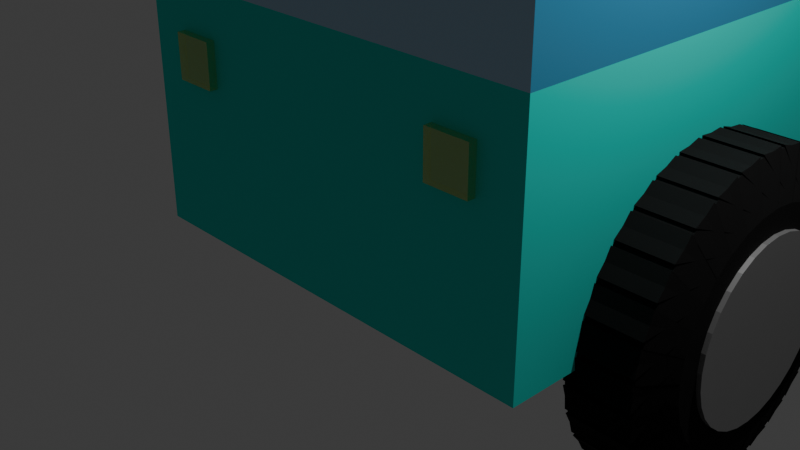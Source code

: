 # Source: Car_2.blend  (saved by Blender 4.1.23; exported with 4.5.12 LTS)
import bpy
from mathutils import Matrix  # noqa: F401  (used for matrix-valued properties, if any)

bpy.ops.wm.read_factory_settings(use_empty=True)
scene = bpy.context.scene
scene.name = 'Scene'

# ---- collections
col_collection = bpy.data.collections.new('Collection'); scene.collection.children.link(col_collection)

# ---- materials (node trees are filled in below, after node groups)
mat_body_001 = bpy.data.materials.new('Body.001')
mat_body_001.use_transparent_shadow = False
mat_windows_001 = bpy.data.materials.new('Windows.001')
mat_windows_001.use_transparent_shadow = False
mat_tire_center = bpy.data.materials.new('Tire_Center')
mat_tire_center.use_transparent_shadow = False
mat_tire = bpy.data.materials.new('Tire')
mat_tire.use_transparent_shadow = False
mat_tire_center_001 = bpy.data.materials.new('Tire_Center.001')
mat_tire_center_001.use_transparent_shadow = False
mat_tire_001 = bpy.data.materials.new('Tire.001')
mat_tire_001.use_transparent_shadow = False
mat_f_light_001 = bpy.data.materials.new('F_Light.001')
mat_f_light_001.use_transparent_shadow = False
mat_b_light_001 = bpy.data.materials.new('B_Light.001')
mat_b_light_001.use_transparent_shadow = False

# ---- material node trees
mat_body_001.use_nodes = True; mat_body_001.node_tree.nodes.clear()
_N = mat_body_001.node_tree.nodes; _L = mat_body_001.node_tree.links
n0 = _N.new('ShaderNodeBsdfPrincipled'); n0.name = 'Principled BSDF'; n0.location = (10, 300)
n0.inputs[0].default_value = (0.01354, 0.8008, 0.6882, 1.0)
n0.inputs[1].default_value = 0.25
n0.inputs[3].default_value = 1.0
n1 = _N.new('ShaderNodeOutputMaterial'); n1.name = 'Material Output'; n1.location = (300, 300)
_L.new(n0.outputs[0], n1.inputs[0])
n1.is_active_output = True
mat_windows_001.use_nodes = True; mat_windows_001.node_tree.nodes.clear()
_N = mat_windows_001.node_tree.nodes; _L = mat_windows_001.node_tree.links
n0 = _N.new('ShaderNodeBsdfPrincipled'); n0.name = 'Principled BSDF'; n0.location = (10, 300)
n0.inputs[0].default_value = (0.01435, 0.4425, 0.8004, 1.0)
n0.inputs[1].default_value = 0.1376
n0.inputs[2].default_value = 0.0
n0.inputs[3].default_value = 6.6
n1 = _N.new('ShaderNodeOutputMaterial'); n1.name = 'Material Output'; n1.location = (300, 300)
_L.new(n0.outputs[0], n1.inputs[0])
n1.is_active_output = True
mat_tire_center.use_nodes = True; mat_tire_center.node_tree.nodes.clear()
_N = mat_tire_center.node_tree.nodes; _L = mat_tire_center.node_tree.links
n0 = _N.new('ShaderNodeBsdfPrincipled'); n0.name = 'Principled BSDF'; n0.location = (10, 300)
n0.inputs[0].default_value = (0.4183, 0.4183, 0.4183, 1.0)
n0.inputs[1].default_value = 0.75
n0.inputs[2].default_value = 0.3578
n0.inputs[3].default_value = 1.0
n1 = _N.new('ShaderNodeOutputMaterial'); n1.name = 'Material Output'; n1.location = (300, 300)
_L.new(n0.outputs[0], n1.inputs[0])
n1.is_active_output = True
mat_tire.use_nodes = True; mat_tire.node_tree.nodes.clear()
_N = mat_tire.node_tree.nodes; _L = mat_tire.node_tree.links
n0 = _N.new('ShaderNodeBsdfPrincipled'); n0.name = 'Principled BSDF'; n0.location = (10, 300)
n0.inputs[0].default_value = (0.005739, 0.005739, 0.005739, 1.0)
n0.inputs[2].default_value = 1.0
n0.inputs[3].default_value = 1.25
n1 = _N.new('ShaderNodeOutputMaterial'); n1.name = 'Material Output'; n1.location = (300, 300)
_L.new(n0.outputs[0], n1.inputs[0])
n1.is_active_output = True
mat_tire_center_001.use_nodes = True; mat_tire_center_001.node_tree.nodes.clear()
_N = mat_tire_center_001.node_tree.nodes; _L = mat_tire_center_001.node_tree.links
n0 = _N.new('ShaderNodeBsdfPrincipled'); n0.name = 'Principled BSDF'; n0.location = (10, 300)
n0.inputs[0].default_value = (0.4183, 0.4183, 0.4183, 1.0)
n0.inputs[1].default_value = 0.75
n0.inputs[2].default_value = 0.3578
n0.inputs[3].default_value = 1.0
n1 = _N.new('ShaderNodeOutputMaterial'); n1.name = 'Material Output'; n1.location = (300, 300)
_L.new(n0.outputs[0], n1.inputs[0])
n1.is_active_output = True
mat_tire_001.use_nodes = True; mat_tire_001.node_tree.nodes.clear()
_N = mat_tire_001.node_tree.nodes; _L = mat_tire_001.node_tree.links
n0 = _N.new('ShaderNodeBsdfPrincipled'); n0.name = 'Principled BSDF'; n0.location = (10, 300)
n0.inputs[0].default_value = (0.005739, 0.005739, 0.005739, 1.0)
n0.inputs[2].default_value = 1.0
n0.inputs[3].default_value = 1.25
n1 = _N.new('ShaderNodeOutputMaterial'); n1.name = 'Material Output'; n1.location = (300, 300)
_L.new(n0.outputs[0], n1.inputs[0])
n1.is_active_output = True
mat_f_light_001.use_nodes = True; mat_f_light_001.node_tree.nodes.clear()
_N = mat_f_light_001.node_tree.nodes; _L = mat_f_light_001.node_tree.links
n0 = _N.new('ShaderNodeBsdfPrincipled'); n0.name = 'Principled BSDF'; n0.location = (10, 300)
n0.inputs[0].default_value = (0.8003, 0.7154, 0.0, 1.0)
n0.inputs[1].default_value = 0.5
n0.inputs[2].default_value = 0.0
n0.inputs[3].default_value = 4.7
n0.inputs[4].default_value = 0.5
n1 = _N.new('ShaderNodeOutputMaterial'); n1.name = 'Material Output'; n1.location = (300, 300)
_L.new(n0.outputs[0], n1.inputs[0])
n1.is_active_output = True
mat_b_light_001.use_nodes = True; mat_b_light_001.node_tree.nodes.clear()
_N = mat_b_light_001.node_tree.nodes; _L = mat_b_light_001.node_tree.links
n0 = _N.new('ShaderNodeBsdfPrincipled'); n0.name = 'Principled BSDF'; n0.location = (10, 300)
n0.inputs[0].default_value = (0.8002, 0.0, 0.006302, 1.0)
n0.inputs[1].default_value = 0.5
n0.inputs[2].default_value = 0.0
n0.inputs[3].default_value = 4.7
n0.inputs[4].default_value = 0.5
n1 = _N.new('ShaderNodeOutputMaterial'); n1.name = 'Material Output'; n1.location = (300, 300)
_L.new(n0.outputs[0], n1.inputs[0])
n1.is_active_output = True

# ---- world
world_world = bpy.data.worlds.new('World'); scene.world = world_world
world_world.use_nodes = True; world_world.node_tree.nodes.clear()
_N = world_world.node_tree.nodes; _L = world_world.node_tree.links
n0 = _N.new('ShaderNodeOutputWorld'); n0.name = 'World Output'; n0.location = (300, 300)
n1 = _N.new('ShaderNodeBackground'); n1.name = 'Background'; n1.location = (10, 300)
n1.inputs[0].default_value = (0.05088, 0.05088, 0.05088, 1.0)
_L.new(n1.outputs[0], n0.inputs[0])
n0.is_active_output = True
world_world.color = (0.05088, 0.05088, 0.05088)
world_world.use_sun_shadow = False
world_world.sun_shadow_jitter_overblur = 0.0

# ---- cameras
cam_camera = bpy.data.cameras.new('Camera')
cam_camera.clip_end = 100.0
cam_camera.ortho_scale = 7.314

# ---- lights
light_light = bpy.data.lights.new('Light', 'POINT')
light_light.transmission_factor = 0.0
light_light.energy = 1000.0
light_light.shadow_soft_size = 0.1
light_light.shadow_maximum_resolution = 0.006
light_light.use_absolute_resolution = True

# ---- meshes
me_cube_003 = bpy.data.meshes.new('Cube.003')
me_cube_003.from_pydata([(-1.0, -1.0, -1.0), (-1.0, 1.0, -1.0), (-1.0, 1.0, 1.0), (1.0, -1.0, -1.0), (1.0, 1.0, -1.0), (1.0, 1.0, 1.0), (-1.0, -1.0, 0.0), (-1.0, 1.0, 0.0), (1.0, 1.0, 0.0), (1.0, -1.0, 0.0), (-1.0, -1.0, 0.5), (-1.0, 1.0, 0.5), (1.0, 1.0, 0.5), (1.0, -1.0, 0.5), (-1.0, -0.871, -1.0), (-1.0, -0.871, 1.0), (1.0, -0.871, -1.0), (1.0, -0.871, 1.0), (1.0, -0.871, 0.0), (-1.0, -0.871, 0.0), (1.0, -0.871, 0.5), (-1.0, -0.871, 0.5), (0.88, 0.8142, -1.0), (1.32, 0.8142, -1.0), (0.88, 0.8117, -1.071), (1.32, 0.8117, -1.071), (0.88, 0.8044, -1.139), (1.32, 0.8044, -1.139), (0.88, 0.7924, -1.202), (1.32, 0.7924, -1.202), (0.88, 0.7764, -1.257), (1.32, 0.7764, -1.257), (0.88, 0.7568, -1.302), (1.32, 0.7568, -1.302), (0.88, 0.7345, -1.336), (1.32, 0.7345, -1.336), (0.88, 0.7103, -1.357), (1.32, 0.7103, -1.357), (0.88, 0.6852, -1.364), (1.32, 0.6852, -1.364), (0.88, 0.66, -1.357), (1.32, 0.66, -1.357), (0.88, 0.6358, -1.336), (1.32, 0.6358, -1.336), (0.88, 0.6135, -1.302), (1.32, 0.6135, -1.302), (0.88, 0.5939, -1.257), (1.32, 0.5939, -1.257), (0.88, 0.5779, -1.202), (1.32, 0.5779, -1.202), (0.88, 0.566, -1.139), (1.32, 0.566, -1.139), (0.88, 0.5586, -1.071), (1.32, 0.5586, -1.071), (0.88, 0.5561, -1.0), (1.32, 0.5561, -1.0), (0.88, 0.5586, -0.9291), (1.32, 0.5586, -0.9291), (0.88, 0.566, -0.8608), (1.32, 0.566, -0.8608), (0.88, 0.5779, -0.798), (1.32, 0.5779, -0.798), (0.88, 0.5939, -0.7429), (1.32, 0.5939, -0.7429), (0.88, 0.6135, -0.6976), (1.32, 0.6135, -0.6976), (0.88, 0.6358, -0.664), (1.32, 0.6358, -0.664), (0.88, 0.66, -0.6434), (1.32, 0.66, -0.6434), (0.88, 0.6852, -0.6364), (1.32, 0.6852, -0.6364), (0.88, 0.7103, -0.6434), (1.32, 0.7103, -0.6434), (0.88, 0.7345, -0.664), (1.32, 0.7345, -0.664), (0.88, 0.7568, -0.6976), (1.32, 0.7568, -0.6976), (0.88, 0.7764, -0.7429), (1.32, 0.7764, -0.7429), (0.88, 0.7924, -0.798), (1.32, 0.7924, -0.798), (0.88, 0.8044, -0.8608), (1.32, 0.8044, -0.8608), (0.88, 0.8117, -0.9291), (1.32, 0.8117, -0.9291), (0.9, 0.8476, -1.0), (0.9559, 0.9048, -0.823), (0.9559, 0.9048, -1.177), (1.3, 0.8476, -1.0), (1.244, 0.9048, -1.177), (1.244, 0.9048, -0.823), (0.9, 0.8444, -1.089), (0.9559, 0.9128, -0.9472), (0.9559, 0.8883, -1.294), (1.3, 0.8444, -1.089), (1.244, 0.8883, -1.294), (1.244, 0.9128, -0.9472), (0.9, 0.8352, -1.175), (0.9559, 0.9121, -1.073), (0.9559, 0.864, -1.4), (1.3, 0.8352, -1.175), (1.244, 0.864, -1.4), (1.244, 0.9121, -1.073), (0.9, 0.8202, -1.254), (0.9559, 0.9027, -1.197), (0.9559, 0.8329, -1.491), (1.3, 0.8202, -1.254), (1.244, 0.8329, -1.491), (1.244, 0.9027, -1.197), (0.9, 0.8, -1.324), (0.9559, 0.8849, -1.313), (0.9559, 0.796, -1.563), (1.3, 0.8, -1.324), (1.244, 0.796, -1.563), (1.244, 0.8849, -1.313), (0.9, 0.7754, -1.381), (0.9559, 0.8594, -1.416), (0.9559, 0.755, -1.613), (1.3, 0.7754, -1.381), (1.244, 0.755, -1.613), (1.244, 0.8594, -1.416), (0.9, 0.7473, -1.423), (0.9559, 0.8272, -1.504), (0.9559, 0.7112, -1.64), (1.3, 0.7473, -1.423), (1.244, 0.7112, -1.64), (1.244, 0.8272, -1.504), (0.9, 0.7168, -1.449), (0.9559, 0.7896, -1.573), (0.9559, 0.6664, -1.642), (1.3, 0.7168, -1.449), (1.244, 0.6664, -1.642), (1.244, 0.7896, -1.573), (0.9, 0.6852, -1.458), (0.9559, 0.748, -1.619), (0.9559, 0.6224, -1.619), (1.3, 0.6852, -1.458), (1.244, 0.6224, -1.619), (1.244, 0.748, -1.619), (0.9, 0.6535, -1.449), (0.9559, 0.7039, -1.642), (0.9559, 0.5807, -1.573), (1.3, 0.6535, -1.449), (1.244, 0.5807, -1.573), (1.244, 0.7039, -1.642), (0.9, 0.623, -1.423), (0.9559, 0.6591, -1.64), (0.9559, 0.5431, -1.504), (1.3, 0.623, -1.423), (1.244, 0.5431, -1.504), (1.244, 0.6591, -1.64), (0.9, 0.5949, -1.381), (0.9559, 0.6154, -1.613), (0.9559, 0.5109, -1.416), (1.3, 0.5949, -1.381), (1.244, 0.5109, -1.416), (1.244, 0.6154, -1.613), (0.9, 0.5703, -1.324), (0.9559, 0.5743, -1.563), (0.9559, 0.4855, -1.313), (1.3, 0.5703, -1.324), (1.244, 0.4855, -1.313), (1.244, 0.5743, -1.563), (0.9, 0.5501, -1.254), (0.9559, 0.5374, -1.491), (0.9559, 0.4677, -1.197), (1.3, 0.5501, -1.254), (1.244, 0.4677, -1.197), (1.244, 0.5374, -1.491), (0.9, 0.5351, -1.175), (0.9559, 0.5063, -1.4), (0.9559, 0.4582, -1.073), (1.3, 0.5351, -1.175), (1.244, 0.4582, -1.073), (1.244, 0.5063, -1.4), (0.9, 0.5259, -1.089), (0.9559, 0.482, -1.294), (0.9559, 0.4575, -0.9472), (1.3, 0.5259, -1.089), (1.244, 0.4575, -0.9472), (1.244, 0.482, -1.294), (0.9, 0.5228, -1.0), (0.9559, 0.4655, -1.177), (0.9559, 0.4655, -0.823), (1.3, 0.5228, -1.0), (1.244, 0.4655, -0.823), (1.244, 0.4655, -1.177), (0.9, 0.5259, -0.9107), (0.9559, 0.4575, -1.053), (0.9559, 0.482, -0.7057), (1.3, 0.5259, -0.9107), (1.244, 0.482, -0.7057), (1.244, 0.4575, -1.053), (0.9, 0.5351, -0.8249), (0.9559, 0.4582, -0.9267), (0.9559, 0.5063, -0.5996), (1.3, 0.5351, -0.8249), (1.244, 0.5063, -0.5996), (1.244, 0.4582, -0.9267), (0.9, 0.5501, -0.7457), (0.9559, 0.4677, -0.8033), (0.9559, 0.5374, -0.509), (1.3, 0.5501, -0.7457), (1.244, 0.5374, -0.509), (1.244, 0.4677, -0.8033), (0.9, 0.5703, -0.6764), (0.9559, 0.4855, -0.6875), (0.9559, 0.5743, -0.4372), (1.3, 0.5703, -0.6764), (1.244, 0.5743, -0.4372), (1.244, 0.4855, -0.6875), (0.9, 0.5949, -0.6195), (0.9559, 0.5109, -0.5837), (0.9559, 0.6154, -0.387), (1.3, 0.5949, -0.6195), (1.244, 0.6154, -0.387), (1.244, 0.5109, -0.5837), (0.9, 0.623, -0.5772), (0.9559, 0.5431, -0.4959), (0.9559, 0.6591, -0.3605), (1.3, 0.623, -0.5772), (1.244, 0.6591, -0.3605), (1.244, 0.5431, -0.4959), (0.9, 0.6535, -0.5511), (0.9559, 0.5807, -0.4275), (0.9559, 0.7039, -0.3584), (1.3, 0.6535, -0.5511), (1.244, 0.7039, -0.3584), (1.244, 0.5807, -0.4275), (0.9, 0.6852, -0.5423), (0.9559, 0.6224, -0.3811), (0.9559, 0.748, -0.3811), (1.3, 0.6852, -0.5423), (1.244, 0.748, -0.3811), (1.244, 0.6224, -0.3811), (0.9, 0.7168, -0.5511), (0.9559, 0.6664, -0.3584), (0.9559, 0.7896, -0.4275), (1.3, 0.7168, -0.5511), (1.244, 0.7896, -0.4275), (1.244, 0.6664, -0.3584), (0.9, 0.7473, -0.5772), (0.9559, 0.7112, -0.3605), (0.9559, 0.8272, -0.4959), (1.3, 0.7473, -0.5772), (1.244, 0.8272, -0.4959), (1.244, 0.7112, -0.3605), (0.9, 0.7754, -0.6195), (0.9559, 0.755, -0.387), (0.9559, 0.8594, -0.5837), (1.3, 0.7754, -0.6195), (1.244, 0.8594, -0.5837), (1.244, 0.755, -0.387), (0.9, 0.8, -0.6764), (0.9559, 0.796, -0.4372), (0.9559, 0.8849, -0.6875), (1.3, 0.8, -0.6764), (1.244, 0.8849, -0.6875), (1.244, 0.796, -0.4372), (0.9, 0.8202, -0.7457), (0.9559, 0.8329, -0.509), (0.9559, 0.9027, -0.8033), (1.3, 0.8202, -0.7457), (1.244, 0.9027, -0.8033), (1.244, 0.8329, -0.509), (0.9, 0.8352, -0.8249), (0.9559, 0.864, -0.5996), (0.9559, 0.9121, -0.9267), (1.3, 0.8352, -0.8249), (1.244, 0.9121, -0.9267), (1.244, 0.864, -0.5996), (0.9, 0.8444, -0.9107), (0.9559, 0.8883, -0.7057), (0.9559, 0.9128, -1.053), (1.3, 0.8444, -0.9107), (1.244, 0.9128, -1.053), (1.244, 0.8883, -0.7057), (0.8804, -0.5406, -1.0), (1.32, -0.5406, -1.0), (0.8804, -0.5431, -1.071), (1.32, -0.5431, -1.071), (0.8804, -0.5505, -1.139), (1.32, -0.5505, -1.139), (0.8804, -0.5624, -1.202), (1.32, -0.5624, -1.202), (0.8804, -0.5784, -1.257), (1.32, -0.5784, -1.257), (0.8804, -0.598, -1.302), (1.32, -0.598, -1.302), (0.8804, -0.6203, -1.336), (1.32, -0.6203, -1.336), (0.8804, -0.6445, -1.357), (1.32, -0.6445, -1.357), (0.8804, -0.6697, -1.364), (1.32, -0.6697, -1.364), (0.8804, -0.6949, -1.357), (1.32, -0.6949, -1.357), (0.8804, -0.7191, -1.336), (1.32, -0.7191, -1.336), (0.8804, -0.7414, -1.302), (1.32, -0.7414, -1.302), (0.8804, -0.7609, -1.257), (1.32, -0.7609, -1.257), (0.8804, -0.777, -1.202), (1.32, -0.777, -1.202), (0.8804, -0.7889, -1.139), (1.32, -0.7889, -1.139), (0.8804, -0.7962, -1.071), (1.32, -0.7962, -1.071), (0.8804, -0.7987, -1.0), (1.32, -0.7987, -1.0), (0.8804, -0.7962, -0.9291), (1.32, -0.7962, -0.9291), (0.8804, -0.7889, -0.8608), (1.32, -0.7889, -0.8608), (0.8804, -0.777, -0.798), (1.32, -0.777, -0.798), (0.8804, -0.7609, -0.7429), (1.32, -0.7609, -0.7429), (0.8804, -0.7414, -0.6976), (1.32, -0.7414, -0.6976), (0.8804, -0.7191, -0.664), (1.32, -0.7191, -0.664), (0.8804, -0.6949, -0.6434), (1.32, -0.6949, -0.6434), (0.8804, -0.6697, -0.6364), (1.32, -0.6697, -0.6364), (0.8804, -0.6445, -0.6434), (1.32, -0.6445, -0.6434), (0.8804, -0.6203, -0.664), (1.32, -0.6203, -0.664), (0.8804, -0.598, -0.6976), (1.32, -0.598, -0.6976), (0.8804, -0.5784, -0.7429), (1.32, -0.5784, -0.7429), (0.8804, -0.5624, -0.798), (1.32, -0.5624, -0.798), (0.8804, -0.5505, -0.8608), (1.32, -0.5505, -0.8608), (0.8804, -0.5431, -0.9291), (1.32, -0.5431, -0.9291), (0.9004, -0.5073, -1.0), (0.9563, -0.4501, -0.823), (0.9563, -0.4501, -1.177), (1.3, -0.5073, -1.0), (1.245, -0.4501, -1.177), (1.245, -0.4501, -0.823), (0.9004, -0.5104, -1.089), (0.9563, -0.442, -0.9472), (0.9563, -0.4665, -1.294), (1.3, -0.5104, -1.089), (1.245, -0.4665, -1.294), (1.245, -0.442, -0.9472), (0.9004, -0.5196, -1.175), (0.9563, -0.4427, -1.073), (0.9563, -0.4908, -1.4), (1.3, -0.5196, -1.175), (1.245, -0.4908, -1.4), (1.245, -0.4427, -1.073), (0.9004, -0.5347, -1.254), (0.9563, -0.4522, -1.197), (0.9563, -0.522, -1.491), (1.3, -0.5347, -1.254), (1.245, -0.522, -1.491), (1.245, -0.4522, -1.197), (0.9004, -0.5548, -1.324), (0.9563, -0.47, -1.313), (0.9563, -0.5588, -1.563), (1.3, -0.5548, -1.324), (1.245, -0.5588, -1.563), (1.245, -0.47, -1.313), (0.9004, -0.5795, -1.381), (0.9563, -0.4954, -1.416), (0.9563, -0.5999, -1.613), (1.3, -0.5795, -1.381), (1.245, -0.5999, -1.613), (1.245, -0.4954, -1.416), (0.9004, -0.6075, -1.423), (0.9563, -0.5276, -1.504), (0.9563, -0.6437, -1.64), (1.3, -0.6075, -1.423), (1.245, -0.6437, -1.64), (1.245, -0.5276, -1.504), (0.9004, -0.638, -1.449), (0.9563, -0.5652, -1.573), (0.9563, -0.6884, -1.642), (1.3, -0.638, -1.449), (1.245, -0.6884, -1.642), (1.245, -0.5652, -1.573), (0.9004, -0.6697, -1.458), (0.9563, -0.6069, -1.619), (0.9563, -0.7325, -1.619), (1.3, -0.6697, -1.458), (1.245, -0.7325, -1.619), (1.245, -0.6069, -1.619), (0.9004, -0.7014, -1.449), (0.9563, -0.6509, -1.642), (0.9563, -0.7741, -1.573), (1.3, -0.7014, -1.449), (1.245, -0.7741, -1.573), (1.245, -0.6509, -1.642), (0.9004, -0.7318, -1.423), (0.9563, -0.6957, -1.64), (0.9563, -0.8117, -1.504), (1.3, -0.7318, -1.423), (1.245, -0.8117, -1.504), (1.245, -0.6957, -1.64), (0.9004, -0.7599, -1.381), (0.9563, -0.7395, -1.613), (0.9563, -0.8439, -1.416), (1.3, -0.7599, -1.381), (1.245, -0.8439, -1.416), (1.245, -0.7395, -1.613), (0.9004, -0.7845, -1.324), (0.9563, -0.7806, -1.563), (0.9563, -0.8694, -1.313), (1.3, -0.7845, -1.324), (1.245, -0.8694, -1.313), (1.245, -0.7806, -1.563), (0.9004, -0.8047, -1.254), (0.9563, -0.8174, -1.491), (0.9563, -0.8872, -1.197), (1.3, -0.8047, -1.254), (1.245, -0.8872, -1.197), (1.245, -0.8174, -1.491), (0.9004, -0.8197, -1.175), (0.9563, -0.8485, -1.4), (0.9563, -0.8966, -1.073), (1.3, -0.8197, -1.175), (1.245, -0.8966, -1.073), (1.245, -0.8485, -1.4), (0.9004, -0.829, -1.089), (0.9563, -0.8728, -1.294), (0.9563, -0.8973, -0.9472), (1.3, -0.829, -1.089), (1.245, -0.8973, -0.9472), (1.245, -0.8728, -1.294), (0.9004, -0.8321, -1.0), (0.9563, -0.8893, -1.177), (0.9563, -0.8893, -0.823), (1.3, -0.8321, -1.0), (1.245, -0.8893, -0.823), (1.245, -0.8893, -1.177), (0.9004, -0.829, -0.9107), (0.9563, -0.8973, -1.053), (0.9563, -0.8728, -0.7057), (1.3, -0.829, -0.9107), (1.245, -0.8728, -0.7057), (1.245, -0.8973, -1.053), (0.9004, -0.8197, -0.8249), (0.9563, -0.8966, -0.9267), (0.9563, -0.8485, -0.5996), (1.3, -0.8197, -0.8249), (1.245, -0.8485, -0.5996), (1.245, -0.8966, -0.9267), (0.9004, -0.8047, -0.7457), (0.9563, -0.8872, -0.8033), (0.9563, -0.8174, -0.509), (1.3, -0.8047, -0.7457), (1.245, -0.8174, -0.509), (1.245, -0.8872, -0.8033), (0.9004, -0.7845, -0.6764), (0.9563, -0.8694, -0.6875), (0.9563, -0.7806, -0.4372), (1.3, -0.7845, -0.6764), (1.245, -0.7806, -0.4372), (1.245, -0.8694, -0.6875), (0.9004, -0.7599, -0.6195), (0.9563, -0.8439, -0.5837), (0.9563, -0.7395, -0.387), (1.3, -0.7599, -0.6195), (1.245, -0.7395, -0.387), (1.245, -0.8439, -0.5837), (0.9004, -0.7318, -0.5772), (0.9563, -0.8117, -0.4959), (0.9563, -0.6957, -0.3605), (1.3, -0.7318, -0.5772), (1.245, -0.6957, -0.3605), (1.245, -0.8117, -0.4959), (0.9004, -0.7014, -0.5511), (0.9563, -0.7741, -0.4275), (0.9563, -0.6509, -0.3584), (1.3, -0.7014, -0.5511), (1.245, -0.6509, -0.3584), (1.245, -0.7741, -0.4275), (0.9004, -0.6697, -0.5423), (0.9563, -0.7325, -0.3811), (0.9563, -0.6069, -0.3811), (1.3, -0.6697, -0.5423), (1.245, -0.6069, -0.3811), (1.245, -0.7325, -0.3811), (0.9004, -0.638, -0.5511), (0.9563, -0.6884, -0.3584), (0.9563, -0.5652, -0.4275), (1.3, -0.638, -0.5511), (1.245, -0.5652, -0.4275), (1.245, -0.6884, -0.3584), (0.9004, -0.6075, -0.5772), (0.9563, -0.6437, -0.3605), (0.9563, -0.5276, -0.4959), (1.3, -0.6075, -0.5772), (1.245, -0.5276, -0.4959), (1.245, -0.6437, -0.3605), (0.9004, -0.5795, -0.6195), (0.9563, -0.5999, -0.387), (0.9563, -0.4954, -0.5837), (1.3, -0.5795, -0.6195), (1.245, -0.4954, -0.5837), (1.245, -0.5999, -0.387), (0.9004, -0.5548, -0.6764), (0.9563, -0.5588, -0.4372), (0.9563, -0.47, -0.6875), (1.3, -0.5548, -0.6764), (1.245, -0.47, -0.6875), (1.245, -0.5588, -0.4372), (0.9004, -0.5347, -0.7457), (0.9563, -0.522, -0.509), (0.9563, -0.4522, -0.8033), (1.3, -0.5347, -0.7457), (1.245, -0.4522, -0.8033), (1.245, -0.522, -0.509), (0.9004, -0.5196, -0.8249), (0.9563, -0.4908, -0.5996), (0.9563, -0.4427, -0.9267), (1.3, -0.5196, -0.8249), (1.245, -0.4427, -0.9267), (1.245, -0.4908, -0.5996), (0.9004, -0.5104, -0.9107), (0.9563, -0.4665, -0.7057), (0.9563, -0.442, -1.053), (1.3, -0.5104, -0.9107), (1.245, -0.442, -1.053), (1.245, -0.4665, -0.7057)], [], [(21, 15, 2, 11), (11, 2, 5, 12), (14, 16, 3, 0), (3, 9, 6, 0), (16, 18, 9, 3), (1, 7, 8, 4), (14, 19, 7, 1), (9, 13, 10, 6), (18, 20, 13, 9), (7, 11, 12, 8), (19, 21, 11, 7), (6, 10, 21, 19), (8, 12, 20, 18), (0, 6, 19, 14), (4, 8, 18, 16), (5, 2, 15, 17), (1, 4, 16, 14), (12, 5, 17, 20), (13, 17, 15, 10), (20, 17, 13), (21, 10, 15), (22, 23, 25, 24), (24, 25, 27, 26), (26, 27, 29, 28), (28, 29, 31, 30), (30, 31, 33, 32), (32, 33, 35, 34), (34, 35, 37, 36), (36, 37, 39, 38), (38, 39, 41, 40), (40, 41, 43, 42), (42, 43, 45, 44), (44, 45, 47, 46), (46, 47, 49, 48), (48, 49, 51, 50), (50, 51, 53, 52), (52, 53, 55, 54), (54, 55, 57, 56), (56, 57, 59, 58), (58, 59, 61, 60), (60, 61, 63, 62), (62, 63, 65, 64), (64, 65, 67, 66), (66, 67, 69, 68), (68, 69, 71, 70), (70, 71, 73, 72), (72, 73, 75, 74), (74, 75, 77, 76), (76, 77, 79, 78), (78, 79, 81, 80), (80, 81, 83, 82), (25, 23, 85, 83, 81, 79, 77, 75, 73, 71, 69, 67, 65, 63, 61, 59, 57, 55, 53, 51, 49, 47, 45, 43, 41, 39, 37, 35, 33, 31, 29, 27), (82, 83, 85, 84), (84, 85, 23, 22), (22, 24, 26, 28, 30, 32, 34, 36, 38, 40, 42, 44, 46, 48, 50, 52, 54, 56, 58, 60, 62, 64, 66, 68, 70, 72, 74, 76, 78, 80, 82, 84), (274, 276, 91, 87), (100, 102, 109, 105), (106, 108, 115, 111), (112, 114, 121, 117), (118, 120, 127, 123), (124, 126, 133, 129), (130, 132, 139, 135), (136, 138, 145, 141), (142, 144, 151, 147), (148, 150, 157, 153), (154, 156, 163, 159), (160, 162, 169, 165), (166, 168, 175, 171), (172, 174, 181, 177), (178, 180, 187, 183), (184, 186, 193, 189), (190, 192, 199, 195), (196, 198, 205, 201), (202, 204, 211, 207), (208, 210, 217, 213), (214, 216, 223, 219), (220, 222, 229, 225), (226, 228, 235, 231), (232, 234, 241, 237), (238, 240, 247, 243), (244, 246, 253, 249), (250, 252, 259, 255), (256, 258, 265, 261), (262, 264, 271, 267), (268, 270, 277, 273), (94, 96, 103, 99), (95, 89, 275, 269, 263, 257, 251, 245, 239, 233, 227, 221, 215, 209, 203, 197, 191, 185, 179, 173, 167, 161, 155, 149, 143, 137, 131, 125, 119, 113, 107, 101), (88, 90, 97, 93), (86, 87, 88), (89, 90, 91), (92, 93, 94), (95, 96, 97), (98, 99, 100), (101, 102, 103), (104, 105, 106), (107, 108, 109), (110, 111, 112), (113, 114, 115), (116, 117, 118), (119, 120, 121), (122, 123, 124), (125, 126, 127), (128, 129, 130), (131, 132, 133), (134, 135, 136), (137, 138, 139), (140, 141, 142), (143, 144, 145), (146, 147, 148), (149, 150, 151), (152, 153, 154), (155, 156, 157), (158, 159, 160), (161, 162, 163), (164, 165, 166), (167, 168, 169), (170, 171, 172), (173, 174, 175), (176, 177, 178), (179, 180, 181), (182, 183, 184), (185, 186, 187), (188, 189, 190), (191, 192, 193), (194, 195, 196), (197, 198, 199), (200, 201, 202), (203, 204, 205), (206, 207, 208), (209, 210, 211), (212, 213, 214), (215, 216, 217), (218, 219, 220), (221, 222, 223), (224, 225, 226), (227, 228, 229), (230, 231, 232), (233, 234, 235), (236, 237, 238), (239, 240, 241), (242, 243, 244), (245, 246, 247), (248, 249, 250), (251, 252, 253), (254, 255, 256), (257, 258, 259), (260, 261, 262), (263, 264, 265), (266, 267, 268), (269, 270, 271), (272, 273, 274), (275, 276, 277), (88, 93, 92, 86), (97, 90, 89, 95), (87, 91, 90, 88), (96, 94, 93, 97), (94, 99, 98, 92), (103, 96, 95, 101), (102, 100, 99, 103), (100, 105, 104, 98), (109, 102, 101, 107), (108, 106, 105, 109), (106, 111, 110, 104), (115, 108, 107, 113), (114, 112, 111, 115), (112, 117, 116, 110), (121, 114, 113, 119), (120, 118, 117, 121), (118, 123, 122, 116), (127, 120, 119, 125), (126, 124, 123, 127), (124, 129, 128, 122), (133, 126, 125, 131), (132, 130, 129, 133), (130, 135, 134, 128), (139, 132, 131, 137), (138, 136, 135, 139), (136, 141, 140, 134), (145, 138, 137, 143), (144, 142, 141, 145), (142, 147, 146, 140), (151, 144, 143, 149), (150, 148, 147, 151), (148, 153, 152, 146), (157, 150, 149, 155), (156, 154, 153, 157), (154, 159, 158, 152), (163, 156, 155, 161), (162, 160, 159, 163), (160, 165, 164, 158), (169, 162, 161, 167), (168, 166, 165, 169), (166, 171, 170, 164), (175, 168, 167, 173), (174, 172, 171, 175), (172, 177, 176, 170), (181, 174, 173, 179), (180, 178, 177, 181), (178, 183, 182, 176), (187, 180, 179, 185), (186, 184, 183, 187), (184, 189, 188, 182), (193, 186, 185, 191), (192, 190, 189, 193), (190, 195, 194, 188), (199, 192, 191, 197), (198, 196, 195, 199), (196, 201, 200, 194), (205, 198, 197, 203), (204, 202, 201, 205), (202, 207, 206, 200), (211, 204, 203, 209), (210, 208, 207, 211), (208, 213, 212, 206), (217, 210, 209, 215), (216, 214, 213, 217), (214, 219, 218, 212), (223, 216, 215, 221), (222, 220, 219, 223), (220, 225, 224, 218), (229, 222, 221, 227), (228, 226, 225, 229), (226, 231, 230, 224), (235, 228, 227, 233), (234, 232, 231, 235), (232, 237, 236, 230), (241, 234, 233, 239), (240, 238, 237, 241), (238, 243, 242, 236), (247, 240, 239, 245), (246, 244, 243, 247), (244, 249, 248, 242), (253, 246, 245, 251), (252, 250, 249, 253), (250, 255, 254, 248), (259, 252, 251, 257), (258, 256, 255, 259), (256, 261, 260, 254), (265, 258, 257, 263), (264, 262, 261, 265), (262, 267, 266, 260), (271, 264, 263, 269), (270, 268, 267, 271), (268, 273, 272, 266), (277, 270, 269, 275), (276, 274, 273, 277), (274, 87, 86, 272), (91, 276, 275, 89), (86, 92, 98, 104, 110, 116, 122, 128, 134, 140, 146, 152, 158, 164, 170, 176, 182, 188, 194, 200, 206, 212, 218, 224, 230, 236, 242, 248, 254, 260, 266, 272), (278, 279, 281, 280), (280, 281, 283, 282), (282, 283, 285, 284), (284, 285, 287, 286), (286, 287, 289, 288), (288, 289, 291, 290), (290, 291, 293, 292), (292, 293, 295, 294), (294, 295, 297, 296), (296, 297, 299, 298), (298, 299, 301, 300), (300, 301, 303, 302), (302, 303, 305, 304), (304, 305, 307, 306), (306, 307, 309, 308), (308, 309, 311, 310), (310, 311, 313, 312), (312, 313, 315, 314), (314, 315, 317, 316), (316, 317, 319, 318), (318, 319, 321, 320), (320, 321, 323, 322), (322, 323, 325, 324), (324, 325, 327, 326), (326, 327, 329, 328), (328, 329, 331, 330), (330, 331, 333, 332), (332, 333, 335, 334), (334, 335, 337, 336), (336, 337, 339, 338), (281, 279, 341, 339, 337, 335, 333, 331, 329, 327, 325, 323, 321, 319, 317, 315, 313, 311, 309, 307, 305, 303, 301, 299, 297, 295, 293, 291, 289, 287, 285, 283), (338, 339, 341, 340), (340, 341, 279, 278), (278, 280, 282, 284, 286, 288, 290, 292, 294, 296, 298, 300, 302, 304, 306, 308, 310, 312, 314, 316, 318, 320, 322, 324, 326, 328, 330, 332, 334, 336, 338, 340), (530, 532, 347, 343), (356, 358, 365, 361), (362, 364, 371, 367), (368, 370, 377, 373), (374, 376, 383, 379), (380, 382, 389, 385), (386, 388, 395, 391), (392, 394, 401, 397), (398, 400, 407, 403), (404, 406, 413, 409), (410, 412, 419, 415), (416, 418, 425, 421), (422, 424, 431, 427), (428, 430, 437, 433), (434, 436, 443, 439), (440, 442, 449, 445), (446, 448, 455, 451), (452, 454, 461, 457), (458, 460, 467, 463), (464, 466, 473, 469), (470, 472, 479, 475), (476, 478, 485, 481), (482, 484, 491, 487), (488, 490, 497, 493), (494, 496, 503, 499), (500, 502, 509, 505), (506, 508, 515, 511), (512, 514, 521, 517), (518, 520, 527, 523), (524, 526, 533, 529), (350, 352, 359, 355), (351, 345, 531, 525, 519, 513, 507, 501, 495, 489, 483, 477, 471, 465, 459, 453, 447, 441, 435, 429, 423, 417, 411, 405, 399, 393, 387, 381, 375, 369, 363, 357), (344, 346, 353, 349), (342, 343, 344), (345, 346, 347), (348, 349, 350), (351, 352, 353), (354, 355, 356), (357, 358, 359), (360, 361, 362), (363, 364, 365), (366, 367, 368), (369, 370, 371), (372, 373, 374), (375, 376, 377), (378, 379, 380), (381, 382, 383), (384, 385, 386), (387, 388, 389), (390, 391, 392), (393, 394, 395), (396, 397, 398), (399, 400, 401), (402, 403, 404), (405, 406, 407), (408, 409, 410), (411, 412, 413), (414, 415, 416), (417, 418, 419), (420, 421, 422), (423, 424, 425), (426, 427, 428), (429, 430, 431), (432, 433, 434), (435, 436, 437), (438, 439, 440), (441, 442, 443), (444, 445, 446), (447, 448, 449), (450, 451, 452), (453, 454, 455), (456, 457, 458), (459, 460, 461), (462, 463, 464), (465, 466, 467), (468, 469, 470), (471, 472, 473), (474, 475, 476), (477, 478, 479), (480, 481, 482), (483, 484, 485), (486, 487, 488), (489, 490, 491), (492, 493, 494), (495, 496, 497), (498, 499, 500), (501, 502, 503), (504, 505, 506), (507, 508, 509), (510, 511, 512), (513, 514, 515), (516, 517, 518), (519, 520, 521), (522, 523, 524), (525, 526, 527), (528, 529, 530), (531, 532, 533), (344, 349, 348, 342), (353, 346, 345, 351), (343, 347, 346, 344), (352, 350, 349, 353), (350, 355, 354, 348), (359, 352, 351, 357), (358, 356, 355, 359), (356, 361, 360, 354), (365, 358, 357, 363), (364, 362, 361, 365), (362, 367, 366, 360), (371, 364, 363, 369), (370, 368, 367, 371), (368, 373, 372, 366), (377, 370, 369, 375), (376, 374, 373, 377), (374, 379, 378, 372), (383, 376, 375, 381), (382, 380, 379, 383), (380, 385, 384, 378), (389, 382, 381, 387), (388, 386, 385, 389), (386, 391, 390, 384), (395, 388, 387, 393), (394, 392, 391, 395), (392, 397, 396, 390), (401, 394, 393, 399), (400, 398, 397, 401), (398, 403, 402, 396), (407, 400, 399, 405), (406, 404, 403, 407), (404, 409, 408, 402), (413, 406, 405, 411), (412, 410, 409, 413), (410, 415, 414, 408), (419, 412, 411, 417), (418, 416, 415, 419), (416, 421, 420, 414), (425, 418, 417, 423), (424, 422, 421, 425), (422, 427, 426, 420), (431, 424, 423, 429), (430, 428, 427, 431), (428, 433, 432, 426), (437, 430, 429, 435), (436, 434, 433, 437), (434, 439, 438, 432), (443, 436, 435, 441), (442, 440, 439, 443), (440, 445, 444, 438), (449, 442, 441, 447), (448, 446, 445, 449), (446, 451, 450, 444), (455, 448, 447, 453), (454, 452, 451, 455), (452, 457, 456, 450), (461, 454, 453, 459), (460, 458, 457, 461), (458, 463, 462, 456), (467, 460, 459, 465), (466, 464, 463, 467), (464, 469, 468, 462), (473, 466, 465, 471), (472, 470, 469, 473), (470, 475, 474, 468), (479, 472, 471, 477), (478, 476, 475, 479), (476, 481, 480, 474), (485, 478, 477, 483), (484, 482, 481, 485), (482, 487, 486, 480), (491, 484, 483, 489), (490, 488, 487, 491), (488, 493, 492, 486), (497, 490, 489, 495), (496, 494, 493, 497), (494, 499, 498, 492), (503, 496, 495, 501), (502, 500, 499, 503), (500, 505, 504, 498), (509, 502, 501, 507), (508, 506, 505, 509), (506, 511, 510, 504), (515, 508, 507, 513), (514, 512, 511, 515), (512, 517, 516, 510), (521, 514, 513, 519), (520, 518, 517, 521), (518, 523, 522, 516), (527, 520, 519, 525), (526, 524, 523, 527), (524, 529, 528, 522), (533, 526, 525, 531), (532, 530, 529, 533), (530, 343, 342, 528), (347, 532, 531, 345), (342, 348, 354, 360, 366, 372, 378, 384, 390, 396, 402, 408, 414, 420, 426, 432, 438, 444, 450, 456, 462, 468, 474, 480, 486, 492, 498, 504, 510, 516, 522, 528)])
me_cube_003.polygons.foreach_set('material_index', [0, 0, 0, 0, 0, 0, 0, 1, 1, 1, 1, 1, 1, 0, 0, 0, 0, 0, 0, 0, 0, 2, 2, 2, 2, 2, 2, 2, 2, 2, 2, 2, 2, 2, 2, 2, 2, 2, 2, 2, 2, 2, 2, 2, 2, 2, 2, 2, 2, 2, 2, 2, 2, 2, 2, 3, 3, 3, 3, 3, 3, 3, 3, 3, 3, 3, 3, 3, 3, 3, 3, 3, 3, 3, 3, 3, 3, 3, 3, 3, 3, 3, 3, 3, 3, 3, 3, 3, 3, 3, 3, 3, 3, 3, 3, 3, 3, 3, 3, 3, 3, 3, 3, 3, 3, 3, 3, 3, 3, 3, 3, 3, 3, 3, 3, 3, 3, 3, 3, 3, 3, 3, 3, 3, 3, 3, 3, 3, 3, 3, 3, 3, 3, 3, 3, 3, 3, 3, 3, 3, 3, 3, 3, 3, 3, 3, 3, 3, 3, 3, 3, 3, 3, 3, 3, 3, 3, 3, 3, 3, 3, 3, 3, 3, 3, 3, 3, 3, 3, 3, 3, 3, 3, 3, 3, 3, 3, 3, 3, 3, 3, 3, 3, 3, 3, 3, 3, 3, 3, 3, 3, 3, 3, 3, 3, 3, 3, 3, 3, 3, 3, 3, 3, 3, 3, 3, 3, 3, 3, 3, 3, 3, 3, 3, 3, 3, 3, 3, 3, 3, 3, 3, 3, 3, 3, 3, 3, 3, 3, 3, 3, 3, 3, 3, 3, 3, 3, 3, 3, 3, 3, 3, 3, 3, 3, 3, 3, 3, 3, 4, 4, 4, 4, 4, 4, 4, 4, 4, 4, 4, 4, 4, 4, 4, 4, 4, 4, 4, 4, 4, 4, 4, 4, 4, 4, 4, 4, 4, 4, 4, 4, 4, 4, 5, 5, 5, 5, 5, 5, 5, 5, 5, 5, 5, 5, 5, 5, 5, 5, 5, 5, 5, 5, 5, 5, 5, 5, 5, 5, 5, 5, 5, 5, 5, 5, 5, 5, 5, 5, 5, 5, 5, 5, 5, 5, 5, 5, 5, 5, 5, 5, 5, 5, 5, 5, 5, 5, 5, 5, 5, 5, 5, 5, 5, 5, 5, 5, 5, 5, 5, 5, 5, 5, 5, 5, 5, 5, 5, 5, 5, 5, 5, 5, 5, 5, 5, 5, 5, 5, 5, 5, 5, 5, 5, 5, 5, 5, 5, 5, 5, 5, 5, 5, 5, 5, 5, 5, 5, 5, 5, 5, 5, 5, 5, 5, 5, 5, 5, 5, 5, 5, 5, 5, 5, 5, 5, 5, 5, 5, 5, 5, 5, 5, 5, 5, 5, 5, 5, 5, 5, 5, 5, 5, 5, 5, 5, 5, 5, 5, 5, 5, 5, 5, 5, 5, 5, 5, 5, 5, 5, 5, 5, 5, 5, 5, 5, 5, 5, 5, 5, 5, 5, 5, 5, 5, 5, 5, 5, 5, 5, 5, 5, 5, 5, 5, 5, 5, 5, 5, 5, 5, 5, 5, 5, 5, 5, 5])
_uv = me_cube_003.uv_layers.new(name='UVMap')
_uv.uv.foreach_set('vector', [0.5625, 0.125, 0.625, 0.125, 0.625, 0.25, 0.5625, 0.25, 0.5625, 0.25, 0.625, 0.25, 0.625, 0.5, 0.5625, 0.5, 0.125, 0.625, 0.375, 0.625, 0.375, 0.75, 0.125, 0.75, 0.375, 0.75, 0.5, 0.75, 0.5, 1.0, 0.375, 1.0, 0.375, 0.625, 0.5, 0.625, 0.5, 0.75, 0.375, 0.75, 0.375, 0.25, 0.5, 0.25, 0.5, 0.5, 0.375, 0.5, 0.375, 0.125, 0.5, 0.125, 0.5, 0.25, 0.375, 0.25, 0.5, 0.75, 0.5625, 0.75, 0.5625, 1.0, 0.5, 1.0, 0.5, 0.625, 0.5625, 0.625, 0.5625, 0.75, 0.5, 0.75, 0.5, 0.25, 0.5625, 0.25, 0.5625, 0.5, 0.5, 0.5, 0.5, 0.125, 0.5625, 0.125, 0.5625, 0.25, 0.5, 0.25, 0.5, 0.0, 0.5625, 0.0, 0.5625, 0.125, 0.5, 0.125, 0.5, 0.5, 0.5625, 0.5, 0.5625, 0.625, 0.5, 0.625, 0.375, 0.0, 0.5, 0.0, 0.5, 0.125, 0.375, 0.125, 0.375, 0.5, 0.5, 0.5, 0.5, 0.625, 0.375, 0.625, 0.625, 0.5, 0.875, 0.5, 0.875, 0.625, 0.625, 0.625, 0.125, 0.5, 0.375, 0.5, 0.375, 0.625, 0.125, 0.625, 0.5625, 0.5, 0.625, 0.5, 0.625, 0.625, 0.5625, 0.625, 0.5625, 0.75, 0.625, 0.625, 0.875, 0.625, 0.5625, 1.0, 0.5625, 0.625, 0.625, 0.625, 0.5625, 0.75, 0.5625, 0.125, 0.5625, 1.0, 0.625, 0.125, 1.0, 0.5, 1.0, 1.0, 0.9688, 1.0, 0.9688, 0.5, 0.9688, 0.5, 0.9688, 1.0, 0.9375, 1.0, 0.9375, 0.5, 0.9375, 0.5, 0.9375, 1.0, 0.9062, 1.0, 0.9062, 0.5, 0.9062, 0.5, 0.9062, 1.0, 0.875, 1.0, 0.875, 0.5, 0.875, 0.5, 0.875, 1.0, 0.8438, 1.0, 0.8438, 0.5, 0.8438, 0.5, 0.8438, 1.0, 0.8125, 1.0, 0.8125, 0.5, 0.8125, 0.5, 0.8125, 1.0, 0.7812, 1.0, 0.7812, 0.5, 0.7812, 0.5, 0.7812, 1.0, 0.75, 1.0, 0.75, 0.5, 0.75, 0.5, 0.75, 1.0, 0.7188, 1.0, 0.7188, 0.5, 0.7188, 0.5, 0.7188, 1.0, 0.6875, 1.0, 0.6875, 0.5, 0.6875, 0.5, 0.6875, 1.0, 0.6562, 1.0, 0.6562, 0.5, 0.6562, 0.5, 0.6562, 1.0, 0.625, 1.0, 0.625, 0.5, 0.625, 0.5, 0.625, 1.0, 0.5938, 1.0, 0.5938, 0.5, 0.5938, 0.5, 0.5938, 1.0, 0.5625, 1.0, 0.5625, 0.5, 0.5625, 0.5, 0.5625, 1.0, 0.5312, 1.0, 0.5312, 0.5, 0.5312, 0.5, 0.5312, 1.0, 0.5, 1.0, 0.5, 0.5, 0.5, 0.5, 0.5, 1.0, 0.4688, 1.0, 0.4688, 0.5, 0.4688, 0.5, 0.4688, 1.0, 0.4375, 1.0, 0.4375, 0.5, 0.4375, 0.5, 0.4375, 1.0, 0.4062, 1.0, 0.4062, 0.5, 0.4062, 0.5, 0.4062, 1.0, 0.375, 1.0, 0.375, 0.5, 0.375, 0.5, 0.375, 1.0, 0.3438, 1.0, 0.3438, 0.5, 0.3438, 0.5, 0.3438, 1.0, 0.3125, 1.0, 0.3125, 0.5, 0.3125, 0.5, 0.3125, 1.0, 0.2812, 1.0, 0.2812, 0.5, 0.2812, 0.5, 0.2812, 1.0, 0.25, 1.0, 0.25, 0.5, 0.25, 0.5, 0.25, 1.0, 0.2188, 1.0, 0.2188, 0.5, 0.2188, 0.5, 0.2188, 1.0, 0.1875, 1.0, 0.1875, 0.5, 0.1875, 0.5, 0.1875, 1.0, 0.1562, 1.0, 0.1562, 0.5, 0.1562, 0.5, 0.1562, 1.0, 0.125, 1.0, 0.125, 0.5, 0.125, 0.5, 0.125, 1.0, 0.09375, 1.0, 0.09375, 0.5, 0.09375, 0.5, 0.09375, 1.0, 0.0625, 1.0, 0.0625, 0.5, 0.2968, 0.4854, 0.25, 0.49, 0.2032, 0.4854, 0.1582, 0.4717, 0.1167, 0.4496, 0.08029, 0.4197, 0.05045, 0.3833, 0.02827, 0.3418, 0.01461, 0.2968, 0.01, 0.25, 0.01461, 0.2032, 0.02827, 0.1582, 0.05045, 0.1167, 0.08029, 0.08029, 0.1167, 0.05045, 0.1582, 0.02827, 0.2032, 0.01461, 0.25, 0.01, 0.2968, 0.01461, 0.3418, 0.02827, 0.3833, 0.05045, 0.4197, 0.08029, 0.4496, 0.1167, 0.4717, 0.1582, 0.4854, 0.2032, 0.49, 0.25, 0.4854, 0.2968, 0.4717, 0.3418, 0.4496, 0.3833, 0.4197, 0.4197, 0.3833, 0.4496, 0.3418, 0.4717, 0.0625, 0.5, 0.0625, 1.0, 0.03125, 1.0, 0.03125, 0.5, 0.03125, 0.5, 0.03125, 1.0, 0.0, 1.0, 0.0, 0.5, 0.75, 0.49, 0.7968, 0.4854, 0.8418, 0.4717, 0.8833, 0.4496, 0.9197, 0.4197, 0.9496, 0.3833, 0.9717, 0.3418, 0.9854, 0.2968, 0.99, 0.25, 0.9854, 0.2032, 0.9717, 0.1582, 0.9496, 0.1167, 0.9197, 0.08029, 0.8833, 0.05045, 0.8418, 0.02827, 0.7968, 0.01461, 0.75, 0.01, 0.7032, 0.01461, 0.6582, 0.02827, 0.6167, 0.05045, 0.5803, 0.08029, 0.5504, 0.1167, 0.5283, 0.1582, 0.5146, 0.2032, 0.51, 0.25, 0.5146, 0.2968, 0.5283, 0.3418, 0.5504, 0.3833, 0.5803, 0.4197, 0.6167, 0.4496, 0.6582, 0.4717, 0.7032, 0.4854, -0.0133, 0.5699, -0.0133, 0.9301, 0.04455, 0.9301, 0.04455, 0.5699, 0.8929, 0.5699, 0.8929, 0.9301, 0.9508, 0.9301, 0.9508, 0.5699, 0.8617, 0.5699, 0.8617, 0.9301, 0.9196, 0.9301, 0.9196, 0.5699, 0.8304, 0.5699, 0.8304, 0.9301, 0.8883, 0.9301, 0.8883, 0.5699, 0.7992, 0.5699, 0.7992, 0.9301, 0.8571, 0.9301, 0.8571, 0.5699, 0.7679, 0.5699, 0.7679, 0.9301, 0.8258, 0.9301, 0.8258, 0.5699, 0.7367, 0.5699, 0.7367, 0.9301, 0.7946, 0.9301, 0.7946, 0.5699, 0.7054, 0.5699, 0.7054, 0.9301, 0.7633, 0.9301, 0.7633, 0.5699, 0.6742, 0.5699, 0.6742, 0.9301, 0.7321, 0.9301, 0.7321, 0.5699, 0.6429, 0.5699, 0.6429, 0.9301, 0.7008, 0.9301, 0.7008, 0.5699, 0.6117, 0.5699, 0.6117, 0.9301, 0.6696, 0.9301, 0.6696, 0.5699, 0.5804, 0.5699, 0.5804, 0.9301, 0.6383, 0.9301, 0.6383, 0.5699, 0.5492, 0.5699, 0.5492, 0.9301, 0.6071, 0.9301, 0.6071, 0.5699, 0.5179, 0.5699, 0.5179, 0.9301, 0.5758, 0.9301, 0.5758, 0.5699, 0.4867, 0.5699, 0.4867, 0.9301, 0.5446, 0.9301, 0.5446, 0.5699, 0.4554, 0.5699, 0.4554, 0.9301, 0.5133, 0.9301, 0.5133, 0.5699, 0.4242, 0.5699, 0.4242, 0.9301, 0.4821, 0.9301, 0.4821, 0.5699, 0.3929, 0.5699, 0.3929, 0.9301, 0.4508, 0.9301, 0.4508, 0.5699, 0.3617, 0.5699, 0.3617, 0.9301, 0.4196, 0.9301, 0.4196, 0.5699, 0.3304, 0.5699, 0.3304, 0.9301, 0.3883, 0.9301, 0.3883, 0.5699, 0.2992, 0.5699, 0.2992, 0.9301, 0.3571, 0.9301, 0.3571, 0.5699, 0.2679, 0.5699, 0.2679, 0.9301, 0.3258, 0.9301, 0.3258, 0.5699, 0.2367, 0.5699, 0.2367, 0.9301, 0.2946, 0.9301, 0.2946, 0.5699, 0.2054, 0.5699, 0.2054, 0.9301, 0.2633, 0.9301, 0.2633, 0.5699, 0.1742, 0.5699, 0.1742, 0.9301, 0.2321, 0.9301, 0.2321, 0.5699, 0.1429, 0.5699, 0.1429, 0.9301, 0.2008, 0.9301, 0.2008, 0.5699, 0.1117, 0.5699, 0.1117, 0.9301, 0.1696, 0.9301, 0.1696, 0.5699, 0.08045, 0.5699, 0.08045, 0.9301, 0.1383, 0.9301, 0.1383, 0.5699, 0.0492, 0.5699, 0.0492, 0.9301, 0.1071, 0.9301, 0.1071, 0.5699, 0.01795, 0.5699, 0.01795, 0.9301, 0.0758, 0.9301, 0.0758, 0.5699, 0.9242, 0.5699, 0.9242, 0.9301, 0.9821, 0.9301, 0.9821, 0.5699, 0.2837, 0.4193, 0.25, 0.4226, 0.2163, 0.4193, 0.1839, 0.4095, 0.1541, 0.3935, 0.128, 0.372, 0.1065, 0.3459, 0.09054, 0.3161, 0.08071, 0.2837, 0.0774, 0.25, 0.08071, 0.2163, 0.09054, 0.1839, 0.1065, 0.1541, 0.128, 0.128, 0.1541, 0.1065, 0.1839, 0.09054, 0.2163, 0.08071, 0.25, 0.0774, 0.2837, 0.08071, 0.3161, 0.09054, 0.3459, 0.1065, 0.372, 0.128, 0.3935, 0.1541, 0.4095, 0.1839, 0.4193, 0.2163, 0.4226, 0.25, 0.4193, 0.2837, 0.4095, 0.3161, 0.3935, 0.3459, 0.372, 0.372, 0.3459, 0.3935, 0.3161, 0.4095, 0.9554, 0.5699, 0.9554, 0.9301, 1.013, 0.9301, 1.013, 0.5699, 0.75, 0.4226, 0.7032, 0.4854, 0.7968, 0.4854, 0.25, 0.4226, 0.2968, 0.4854, 0.2032, 0.4854, 0.7837, 0.4193, 0.75, 0.49, 0.8418, 0.4717, 0.2837, 0.4193, 0.3418, 0.4717, 0.25, 0.49, 0.8161, 0.4095, 0.7968, 0.4854, 0.8833, 0.4496, 0.3161, 0.4095, 0.3833, 0.4496, 0.2968, 0.4854, 0.8459, 0.3935, 0.8418, 0.4717, 0.9197, 0.4197, 0.3459, 0.3935, 0.4197, 0.4197, 0.3418, 0.4717, 0.872, 0.372, 0.8833, 0.4496, 0.9496, 0.3833, 0.372, 0.372, 0.4496, 0.3833, 0.3833, 0.4496, 0.8935, 0.3459, 0.9197, 0.4197, 0.9717, 0.3418, 0.3935, 0.3459, 0.4717, 0.3418, 0.4197, 0.4197, 0.9095, 0.3161, 0.9496, 0.3833, 0.9854, 0.2968, 0.4095, 0.3161, 0.4854, 0.2968, 0.4496, 0.3833, 0.9193, 0.2837, 0.9717, 0.3418, 0.99, 0.25, 0.4193, 0.2837, 0.49, 0.25, 0.4717, 0.3418, 0.9226, 0.25, 0.9854, 0.2968, 0.9854, 0.2032, 0.4226, 0.25, 0.4854, 0.2032, 0.4854, 0.2968, 0.9193, 0.2163, 0.99, 0.25, 0.9717, 0.1582, 0.4193, 0.2163, 0.4717, 0.1582, 0.49, 0.25, 0.9095, 0.1839, 0.9854, 0.2032, 0.9496, 0.1167, 0.4095, 0.1839, 0.4496, 0.1167, 0.4854, 0.2032, 0.8935, 0.1541, 0.9717, 0.1582, 0.9197, 0.08029, 0.3935, 0.1541, 0.4197, 0.08029, 0.4717, 0.1582, 0.872, 0.128, 0.9496, 0.1167, 0.8833, 0.05045, 0.372, 0.128, 0.3833, 0.05045, 0.4496, 0.1167, 0.8459, 0.1065, 0.9197, 0.08029, 0.8418, 0.02827, 0.3459, 0.1065, 0.3418, 0.02827, 0.4197, 0.08029, 0.8161, 0.09054, 0.8833, 0.05045, 0.7968, 0.01461, 0.3161, 0.09054, 0.2968, 0.01461, 0.3833, 0.05045, 0.7837, 0.08071, 0.8418, 0.02827, 0.75, 0.01, 0.2837, 0.08071, 0.25, 0.01, 0.3418, 0.02827, 0.75, 0.0774, 0.7968, 0.01461, 0.7032, 0.01461, 0.25, 0.0774, 0.2032, 0.01461, 0.2968, 0.01461, 0.7163, 0.08071, 0.75, 0.01, 0.6582, 0.02827, 0.2163, 0.08071, 0.1582, 0.02827, 0.25, 0.01, 0.6839, 0.09054, 0.7032, 0.01461, 0.6167, 0.05045, 0.1839, 0.09054, 0.1167, 0.05045, 0.2032, 0.01461, 0.6541, 0.1065, 0.6582, 0.02827, 0.5803, 0.08029, 0.1541, 0.1065, 0.08029, 0.08029, 0.1582, 0.02827, 0.628, 0.128, 0.6167, 0.05045, 0.5504, 0.1167, 0.128, 0.128, 0.05045, 0.1167, 0.1167, 0.05045, 0.6065, 0.1541, 0.5803, 0.08029, 0.5283, 0.1582, 0.1065, 0.1541, 0.02827, 0.1582, 0.08029, 0.08029, 0.5905, 0.1839, 0.5504, 0.1167, 0.5146, 0.2032, 0.09054, 0.1839, 0.01461, 0.2032, 0.05045, 0.1167, 0.5807, 0.2163, 0.5283, 0.1582, 0.51, 0.25, 0.08071, 0.2163, 0.01, 0.25, 0.02827, 0.1582, 0.5774, 0.25, 0.5146, 0.2032, 0.5146, 0.2968, 0.0774, 0.25, 0.01461, 0.2968, 0.01461, 0.2032, 0.5807, 0.2837, 0.51, 0.25, 0.5283, 0.3418, 0.08071, 0.2837, 0.02827, 0.3418, 0.01, 0.25, 0.5905, 0.3161, 0.5146, 0.2968, 0.5504, 0.3833, 0.09054, 0.3161, 0.05045, 0.3833, 0.01461, 0.2968, 0.6065, 0.3459, 0.5283, 0.3418, 0.5803, 0.4197, 0.1065, 0.3459, 0.08029, 0.4197, 0.02827, 0.3418, 0.628, 0.372, 0.5504, 0.3833, 0.6167, 0.4496, 0.128, 0.372, 0.1167, 0.4496, 0.05045, 0.3833, 0.6541, 0.3935, 0.5803, 0.4197, 0.6582, 0.4717, 0.1541, 0.3935, 0.1582, 0.4717, 0.08029, 0.4197, 0.6839, 0.4095, 0.6167, 0.4496, 0.7032, 0.4854, 0.1839, 0.4095, 0.2032, 0.4854, 0.1167, 0.4496, 0.7163, 0.4193, 0.6582, 0.4717, 0.75, 0.49, 0.2163, 0.4193, 0.25, 0.49, 0.1582, 0.4717, 0.7968, 0.4854, 0.75, 0.49, 0.7837, 0.4193, 0.75, 0.4226, 0.25, 0.49, 0.2968, 0.4854, 0.25, 0.4226, 0.2837, 0.4193, 0.04455, 0.5699, 0.04455, 0.9301, 0.0, 0.9301, 0.0, 0.5699, 0.9242, 0.9301, 0.9242, 0.5699, 1.013, 0.5699, 1.013, 0.9301, 0.8418, 0.4717, 0.7968, 0.4854, 0.8161, 0.4095, 0.7837, 0.4193, 0.2968, 0.4854, 0.3418, 0.4717, 0.2837, 0.4193, 0.3161, 0.4095, 0.8929, 0.9301, 0.8929, 0.5699, 0.9821, 0.5699, 0.9821, 0.9301, 0.8833, 0.4496, 0.8418, 0.4717, 0.8459, 0.3935, 0.8161, 0.4095, 0.3418, 0.4717, 0.3833, 0.4496, 0.3161, 0.4095, 0.3459, 0.3935, 0.8617, 0.9301, 0.8617, 0.5699, 0.9508, 0.5699, 0.9508, 0.9301, 0.9197, 0.4197, 0.8833, 0.4496, 0.872, 0.372, 0.8459, 0.3935, 0.3833, 0.4496, 0.4197, 0.4197, 0.3459, 0.3935, 0.372, 0.372, 0.8304, 0.9301, 0.8304, 0.5699, 0.9196, 0.5699, 0.9196, 0.9301, 0.9496, 0.3833, 0.9197, 0.4197, 0.8935, 0.3459, 0.872, 0.372, 0.4197, 0.4197, 0.4496, 0.3833, 0.372, 0.372, 0.3935, 0.3459, 0.7992, 0.9301, 0.7992, 0.5699, 0.8883, 0.5699, 0.8883, 0.9301, 0.9717, 0.3418, 0.9496, 0.3833, 0.9095, 0.3161, 0.8935, 0.3459, 0.4496, 0.3833, 0.4717, 0.3418, 0.3935, 0.3459, 0.4095, 0.3161, 0.7679, 0.9301, 0.7679, 0.5699, 0.8571, 0.5699, 0.8571, 0.9301, 0.9854, 0.2968, 0.9717, 0.3418, 0.9193, 0.2837, 0.9095, 0.3161, 0.4717, 0.3418, 0.4854, 0.2968, 0.4095, 0.3161, 0.4193, 0.2837, 0.7367, 0.9301, 0.7367, 0.5699, 0.8258, 0.5699, 0.8258, 0.9301, 0.99, 0.25, 0.9854, 0.2968, 0.9226, 0.25, 0.9193, 0.2837, 0.4854, 0.2968, 0.49, 0.25, 0.4193, 0.2837, 0.4226, 0.25, 0.7054, 0.9301, 0.7054, 0.5699, 0.7946, 0.5699, 0.7946, 0.9301, 0.9854, 0.2032, 0.99, 0.25, 0.9193, 0.2163, 0.9226, 0.25, 0.49, 0.25, 0.4854, 0.2032, 0.4226, 0.25, 0.4193, 0.2163, 0.6742, 0.9301, 0.6742, 0.5699, 0.7633, 0.5699, 0.7633, 0.9301, 0.9717, 0.1582, 0.9854, 0.2032, 0.9095, 0.1839, 0.9193, 0.2163, 0.4854, 0.2032, 0.4717, 0.1582, 0.4193, 0.2163, 0.4095, 0.1839, 0.6429, 0.9301, 0.6429, 0.5699, 0.7321, 0.5699, 0.7321, 0.9301, 0.9496, 0.1167, 0.9717, 0.1582, 0.8935, 0.1541, 0.9095, 0.1839, 0.4717, 0.1582, 0.4496, 0.1167, 0.4095, 0.1839, 0.3935, 0.1541, 0.6117, 0.9301, 0.6117, 0.5699, 0.7008, 0.5699, 0.7008, 0.9301, 0.9197, 0.08029, 0.9496, 0.1167, 0.872, 0.128, 0.8935, 0.1541, 0.4496, 0.1167, 0.4197, 0.08029, 0.3935, 0.1541, 0.372, 0.128, 0.5804, 0.9301, 0.5804, 0.5699, 0.6696, 0.5699, 0.6696, 0.9301, 0.8833, 0.05045, 0.9197, 0.08029, 0.8459, 0.1065, 0.872, 0.128, 0.4197, 0.08029, 0.3833, 0.05045, 0.372, 0.128, 0.3459, 0.1065, 0.5492, 0.9301, 0.5492, 0.5699, 0.6383, 0.5699, 0.6383, 0.9301, 0.8418, 0.02827, 0.8833, 0.05045, 0.8161, 0.09054, 0.8459, 0.1065, 0.3833, 0.05045, 0.3418, 0.02827, 0.3459, 0.1065, 0.3161, 0.09054, 0.5179, 0.9301, 0.5179, 0.5699, 0.6071, 0.5699, 0.6071, 0.9301, 0.7968, 0.01461, 0.8418, 0.02827, 0.7837, 0.08071, 0.8161, 0.09054, 0.3418, 0.02827, 0.2968, 0.01461, 0.3161, 0.09054, 0.2837, 0.08071, 0.4867, 0.9301, 0.4867, 0.5699, 0.5758, 0.5699, 0.5758, 0.9301, 0.75, 0.01, 0.7968, 0.01461, 0.75, 0.0774, 0.7837, 0.08071, 0.2968, 0.01461, 0.25, 0.01, 0.2837, 0.08071, 0.25, 0.0774, 0.4554, 0.9301, 0.4554, 0.5699, 0.5446, 0.5699, 0.5446, 0.9301, 0.7032, 0.01461, 0.75, 0.01, 0.7163, 0.08071, 0.75, 0.0774, 0.25, 0.01, 0.2032, 0.01461, 0.25, 0.0774, 0.2163, 0.08071, 0.4242, 0.9301, 0.4242, 0.5699, 0.5133, 0.5699, 0.5133, 0.9301, 0.6582, 0.02827, 0.7032, 0.01461, 0.6839, 0.09054, 0.7163, 0.08071, 0.2032, 0.01461, 0.1582, 0.02827, 0.2163, 0.08071, 0.1839, 0.09054, 0.3929, 0.9301, 0.3929, 0.5699, 0.4821, 0.5699, 0.4821, 0.9301, 0.6167, 0.05045, 0.6582, 0.02827, 0.6541, 0.1065, 0.6839, 0.09054, 0.1582, 0.02827, 0.1167, 0.05045, 0.1839, 0.09054, 0.1541, 0.1065, 0.3617, 0.9301, 0.3617, 0.5699, 0.4508, 0.5699, 0.4508, 0.9301, 0.5803, 0.08029, 0.6167, 0.05045, 0.628, 0.128, 0.6541, 0.1065, 0.1167, 0.05045, 0.08029, 0.08029, 0.1541, 0.1065, 0.128, 0.128, 0.3304, 0.9301, 0.3304, 0.5699, 0.4196, 0.5699, 0.4196, 0.9301, 0.5504, 0.1167, 0.5803, 0.08029, 0.6065, 0.1541, 0.628, 0.128, 0.08029, 0.08029, 0.05045, 0.1167, 0.128, 0.128, 0.1065, 0.1541, 0.2992, 0.9301, 0.2992, 0.5699, 0.3883, 0.5699, 0.3883, 0.9301, 0.5283, 0.1582, 0.5504, 0.1167, 0.5905, 0.1839, 0.6065, 0.1541, 0.05045, 0.1167, 0.02827, 0.1582, 0.1065, 0.1541, 0.09054, 0.1839, 0.2679, 0.9301, 0.2679, 0.5699, 0.3571, 0.5699, 0.3571, 0.9301, 0.5146, 0.2032, 0.5283, 0.1582, 0.5807, 0.2163, 0.5905, 0.1839, 0.02827, 0.1582, 0.01461, 0.2032, 0.09054, 0.1839, 0.08071, 0.2163, 0.2367, 0.9301, 0.2367, 0.5699, 0.3258, 0.5699, 0.3258, 0.9301, 0.51, 0.25, 0.5146, 0.2032, 0.5774, 0.25, 0.5807, 0.2163, 0.01461, 0.2032, 0.01, 0.25, 0.08071, 0.2163, 0.0774, 0.25, 0.2054, 0.9301, 0.2054, 0.5699, 0.2946, 0.5699, 0.2946, 0.9301, 0.5146, 0.2968, 0.51, 0.25, 0.5807, 0.2837, 0.5774, 0.25, 0.01, 0.25, 0.01461, 0.2968, 0.0774, 0.25, 0.08071, 0.2837, 0.1742, 0.9301, 0.1742, 0.5699, 0.2633, 0.5699, 0.2633, 0.9301, 0.5283, 0.3418, 0.5146, 0.2968, 0.5905, 0.3161, 0.5807, 0.2837, 0.01461, 0.2968, 0.02827, 0.3418, 0.08071, 0.2837, 0.09054, 0.3161, 0.1429, 0.9301, 0.1429, 0.5699, 0.2321, 0.5699, 0.2321, 0.9301, 0.5504, 0.3833, 0.5283, 0.3418, 0.6065, 0.3459, 0.5905, 0.3161, 0.02827, 0.3418, 0.05045, 0.3833, 0.09054, 0.3161, 0.1065, 0.3459, 0.1117, 0.9301, 0.1117, 0.5699, 0.2008, 0.5699, 0.2008, 0.9301, 0.5803, 0.4197, 0.5504, 0.3833, 0.628, 0.372, 0.6065, 0.3459, 0.05045, 0.3833, 0.08029, 0.4197, 0.1065, 0.3459, 0.128, 0.372, 0.08045, 0.9301, 0.08045, 0.5699, 0.1696, 0.5699, 0.1696, 0.9301, 0.6167, 0.4496, 0.5803, 0.4197, 0.6541, 0.3935, 0.628, 0.372, 0.08029, 0.4197, 0.1167, 0.4496, 0.128, 0.372, 0.1541, 0.3935, 0.0492, 0.9301, 0.0492, 0.5699, 0.1383, 0.5699, 0.1383, 0.9301, 0.6582, 0.4717, 0.6167, 0.4496, 0.6839, 0.4095, 0.6541, 0.3935, 0.1167, 0.4496, 0.1582, 0.4717, 0.1541, 0.3935, 0.1839, 0.4095, 0.01795, 0.9301, 0.01795, 0.5699, 0.1071, 0.5699, 0.1071, 0.9301, 0.7032, 0.4854, 0.6582, 0.4717, 0.7163, 0.4193, 0.6839, 0.4095, 0.1582, 0.4717, 0.2032, 0.4854, 0.1839, 0.4095, 0.2163, 0.4193, -0.0133, 0.9301, -0.0133, 0.5699, 0.0758, 0.5699, 0.0758, 0.9301, 0.75, 0.49, 0.7032, 0.4854, 0.75, 0.4226, 0.7163, 0.4193, 0.2032, 0.4854, 0.25, 0.49, 0.2163, 0.4193, 0.25, 0.4226, 0.75, 0.4226, 0.7837, 0.4193, 0.8161, 0.4095, 0.8459, 0.3935, 0.872, 0.372, 0.8935, 0.3459, 0.9095, 0.3161, 0.9193, 0.2837, 0.9226, 0.25, 0.9193, 0.2163, 0.9095, 0.1839, 0.8935, 0.1541, 0.872, 0.128, 0.8459, 0.1065, 0.8161, 0.09054, 0.7837, 0.08071, 0.75, 0.0774, 0.7163, 0.08071, 0.6839, 0.09054, 0.6541, 0.1065, 0.628, 0.128, 0.6065, 0.1541, 0.5905, 0.1839, 0.5807, 0.2163, 0.5774, 0.25, 0.5807, 0.2837, 0.5905, 0.3161, 0.6065, 0.3459, 0.628, 0.372, 0.6541, 0.3935, 0.6839, 0.4095, 0.7163, 0.4193, 1.0, 0.5, 1.0, 1.0, 0.9688, 1.0, 0.9688, 0.5, 0.9688, 0.5, 0.9688, 1.0, 0.9375, 1.0, 0.9375, 0.5, 0.9375, 0.5, 0.9375, 1.0, 0.9062, 1.0, 0.9062, 0.5, 0.9062, 0.5, 0.9062, 1.0, 0.875, 1.0, 0.875, 0.5, 0.875, 0.5, 0.875, 1.0, 0.8438, 1.0, 0.8438, 0.5, 0.8438, 0.5, 0.8438, 1.0, 0.8125, 1.0, 0.8125, 0.5, 0.8125, 0.5, 0.8125, 1.0, 0.7812, 1.0, 0.7812, 0.5, 0.7812, 0.5, 0.7812, 1.0, 0.75, 1.0, 0.75, 0.5, 0.75, 0.5, 0.75, 1.0, 0.7188, 1.0, 0.7188, 0.5, 0.7188, 0.5, 0.7188, 1.0, 0.6875, 1.0, 0.6875, 0.5, 0.6875, 0.5, 0.6875, 1.0, 0.6562, 1.0, 0.6562, 0.5, 0.6562, 0.5, 0.6562, 1.0, 0.625, 1.0, 0.625, 0.5, 0.625, 0.5, 0.625, 1.0, 0.5938, 1.0, 0.5938, 0.5, 0.5938, 0.5, 0.5938, 1.0, 0.5625, 1.0, 0.5625, 0.5, 0.5625, 0.5, 0.5625, 1.0, 0.5312, 1.0, 0.5312, 0.5, 0.5312, 0.5, 0.5312, 1.0, 0.5, 1.0, 0.5, 0.5, 0.5, 0.5, 0.5, 1.0, 0.4688, 1.0, 0.4688, 0.5, 0.4688, 0.5, 0.4688, 1.0, 0.4375, 1.0, 0.4375, 0.5, 0.4375, 0.5, 0.4375, 1.0, 0.4062, 1.0, 0.4062, 0.5, 0.4062, 0.5, 0.4062, 1.0, 0.375, 1.0, 0.375, 0.5, 0.375, 0.5, 0.375, 1.0, 0.3438, 1.0, 0.3438, 0.5, 0.3438, 0.5, 0.3438, 1.0, 0.3125, 1.0, 0.3125, 0.5, 0.3125, 0.5, 0.3125, 1.0, 0.2812, 1.0, 0.2812, 0.5, 0.2812, 0.5, 0.2812, 1.0, 0.25, 1.0, 0.25, 0.5, 0.25, 0.5, 0.25, 1.0, 0.2188, 1.0, 0.2188, 0.5, 0.2188, 0.5, 0.2188, 1.0, 0.1875, 1.0, 0.1875, 0.5, 0.1875, 0.5, 0.1875, 1.0, 0.1562, 1.0, 0.1562, 0.5, 0.1562, 0.5, 0.1562, 1.0, 0.125, 1.0, 0.125, 0.5, 0.125, 0.5, 0.125, 1.0, 0.09375, 1.0, 0.09375, 0.5, 0.09375, 0.5, 0.09375, 1.0, 0.0625, 1.0, 0.0625, 0.5, 0.2968, 0.4854, 0.25, 0.49, 0.2032, 0.4854, 0.1582, 0.4717, 0.1167, 0.4496, 0.08029, 0.4197, 0.05045, 0.3833, 0.02827, 0.3418, 0.01461, 0.2968, 0.01, 0.25, 0.01461, 0.2032, 0.02827, 0.1582, 0.05045, 0.1167, 0.08029, 0.08029, 0.1167, 0.05045, 0.1582, 0.02827, 0.2032, 0.01461, 0.25, 0.01, 0.2968, 0.01461, 0.3418, 0.02827, 0.3833, 0.05045, 0.4197, 0.08029, 0.4496, 0.1167, 0.4717, 0.1582, 0.4854, 0.2032, 0.49, 0.25, 0.4854, 0.2968, 0.4717, 0.3418, 0.4496, 0.3833, 0.4197, 0.4197, 0.3833, 0.4496, 0.3418, 0.4717, 0.0625, 0.5, 0.0625, 1.0, 0.03125, 1.0, 0.03125, 0.5, 0.03125, 0.5, 0.03125, 1.0, 0.0, 1.0, 0.0, 0.5, 0.75, 0.49, 0.7968, 0.4854, 0.8418, 0.4717, 0.8833, 0.4496, 0.9197, 0.4197, 0.9496, 0.3833, 0.9717, 0.3418, 0.9854, 0.2968, 0.99, 0.25, 0.9854, 0.2032, 0.9717, 0.1582, 0.9496, 0.1167, 0.9197, 0.08029, 0.8833, 0.05045, 0.8418, 0.02827, 0.7968, 0.01461, 0.75, 0.01, 0.7032, 0.01461, 0.6582, 0.02827, 0.6167, 0.05045, 0.5803, 0.08029, 0.5504, 0.1167, 0.5283, 0.1582, 0.5146, 0.2032, 0.51, 0.25, 0.5146, 0.2968, 0.5283, 0.3418, 0.5504, 0.3833, 0.5803, 0.4197, 0.6167, 0.4496, 0.6582, 0.4717, 0.7032, 0.4854, -0.0133, 0.5699, -0.0133, 0.9301, 0.04455, 0.9301, 0.04455, 0.5699, 0.8929, 0.5699, 0.8929, 0.9301, 0.9508, 0.9301, 0.9508, 0.5699, 0.8617, 0.5699, 0.8617, 0.9301, 0.9196, 0.9301, 0.9196, 0.5699, 0.8304, 0.5699, 0.8304, 0.9301, 0.8883, 0.9301, 0.8883, 0.5699, 0.7992, 0.5699, 0.7992, 0.9301, 0.8571, 0.9301, 0.8571, 0.5699, 0.7679, 0.5699, 0.7679, 0.9301, 0.8258, 0.9301, 0.8258, 0.5699, 0.7367, 0.5699, 0.7367, 0.9301, 0.7946, 0.9301, 0.7946, 0.5699, 0.7054, 0.5699, 0.7054, 0.9301, 0.7633, 0.9301, 0.7633, 0.5699, 0.6742, 0.5699, 0.6742, 0.9301, 0.7321, 0.9301, 0.7321, 0.5699, 0.6429, 0.5699, 0.6429, 0.9301, 0.7008, 0.9301, 0.7008, 0.5699, 0.6117, 0.5699, 0.6117, 0.9301, 0.6696, 0.9301, 0.6696, 0.5699, 0.5804, 0.5699, 0.5804, 0.9301, 0.6383, 0.9301, 0.6383, 0.5699, 0.5492, 0.5699, 0.5492, 0.9301, 0.6071, 0.9301, 0.6071, 0.5699, 0.5179, 0.5699, 0.5179, 0.9301, 0.5758, 0.9301, 0.5758, 0.5699, 0.4867, 0.5699, 0.4867, 0.9301, 0.5446, 0.9301, 0.5446, 0.5699, 0.4554, 0.5699, 0.4554, 0.9301, 0.5133, 0.9301, 0.5133, 0.5699, 0.4242, 0.5699, 0.4242, 0.9301, 0.4821, 0.9301, 0.4821, 0.5699, 0.3929, 0.5699, 0.3929, 0.9301, 0.4508, 0.9301, 0.4508, 0.5699, 0.3617, 0.5699, 0.3617, 0.9301, 0.4196, 0.9301, 0.4196, 0.5699, 0.3304, 0.5699, 0.3304, 0.9301, 0.3883, 0.9301, 0.3883, 0.5699, 0.2992, 0.5699, 0.2992, 0.9301, 0.3571, 0.9301, 0.3571, 0.5699, 0.2679, 0.5699, 0.2679, 0.9301, 0.3258, 0.9301, 0.3258, 0.5699, 0.2367, 0.5699, 0.2367, 0.9301, 0.2946, 0.9301, 0.2946, 0.5699, 0.2054, 0.5699, 0.2054, 0.9301, 0.2633, 0.9301, 0.2633, 0.5699, 0.1742, 0.5699, 0.1742, 0.9301, 0.2321, 0.9301, 0.2321, 0.5699, 0.1429, 0.5699, 0.1429, 0.9301, 0.2008, 0.9301, 0.2008, 0.5699, 0.1117, 0.5699, 0.1117, 0.9301, 0.1696, 0.9301, 0.1696, 0.5699, 0.08045, 0.5699, 0.08045, 0.9301, 0.1383, 0.9301, 0.1383, 0.5699, 0.0492, 0.5699, 0.0492, 0.9301, 0.1071, 0.9301, 0.1071, 0.5699, 0.01795, 0.5699, 0.01795, 0.9301, 0.0758, 0.9301, 0.0758, 0.5699, 0.9242, 0.5699, 0.9242, 0.9301, 0.9821, 0.9301, 0.9821, 0.5699, 0.2837, 0.4193, 0.25, 0.4226, 0.2163, 0.4193, 0.1839, 0.4095, 0.1541, 0.3935, 0.128, 0.372, 0.1065, 0.3459, 0.09054, 0.3161, 0.08071, 0.2837, 0.0774, 0.25, 0.08071, 0.2163, 0.09054, 0.1839, 0.1065, 0.1541, 0.128, 0.128, 0.1541, 0.1065, 0.1839, 0.09054, 0.2163, 0.08071, 0.25, 0.0774, 0.2837, 0.08071, 0.3161, 0.09054, 0.3459, 0.1065, 0.372, 0.128, 0.3935, 0.1541, 0.4095, 0.1839, 0.4193, 0.2163, 0.4226, 0.25, 0.4193, 0.2837, 0.4095, 0.3161, 0.3935, 0.3459, 0.372, 0.372, 0.3459, 0.3935, 0.3161, 0.4095, 0.9554, 0.5699, 0.9554, 0.9301, 1.013, 0.9301, 1.013, 0.5699, 0.75, 0.4226, 0.7032, 0.4854, 0.7968, 0.4854, 0.25, 0.4226, 0.2968, 0.4854, 0.2032, 0.4854, 0.7837, 0.4193, 0.75, 0.49, 0.8418, 0.4717, 0.2837, 0.4193, 0.3418, 0.4717, 0.25, 0.49, 0.8161, 0.4095, 0.7968, 0.4854, 0.8833, 0.4496, 0.3161, 0.4095, 0.3833, 0.4496, 0.2968, 0.4854, 0.8459, 0.3935, 0.8418, 0.4717, 0.9197, 0.4197, 0.3459, 0.3935, 0.4197, 0.4197, 0.3418, 0.4717, 0.872, 0.372, 0.8833, 0.4496, 0.9496, 0.3833, 0.372, 0.372, 0.4496, 0.3833, 0.3833, 0.4496, 0.8935, 0.3459, 0.9197, 0.4197, 0.9717, 0.3418, 0.3935, 0.3459, 0.4717, 0.3418, 0.4197, 0.4197, 0.9095, 0.3161, 0.9496, 0.3833, 0.9854, 0.2968, 0.4095, 0.3161, 0.4854, 0.2968, 0.4496, 0.3833, 0.9193, 0.2837, 0.9717, 0.3418, 0.99, 0.25, 0.4193, 0.2837, 0.49, 0.25, 0.4717, 0.3418, 0.9226, 0.25, 0.9854, 0.2968, 0.9854, 0.2032, 0.4226, 0.25, 0.4854, 0.2032, 0.4854, 0.2968, 0.9193, 0.2163, 0.99, 0.25, 0.9717, 0.1582, 0.4193, 0.2163, 0.4717, 0.1582, 0.49, 0.25, 0.9095, 0.1839, 0.9854, 0.2032, 0.9496, 0.1167, 0.4095, 0.1839, 0.4496, 0.1167, 0.4854, 0.2032, 0.8935, 0.1541, 0.9717, 0.1582, 0.9197, 0.08029, 0.3935, 0.1541, 0.4197, 0.08029, 0.4717, 0.1582, 0.872, 0.128, 0.9496, 0.1167, 0.8833, 0.05045, 0.372, 0.128, 0.3833, 0.05045, 0.4496, 0.1167, 0.8459, 0.1065, 0.9197, 0.08029, 0.8418, 0.02827, 0.3459, 0.1065, 0.3418, 0.02827, 0.4197, 0.08029, 0.8161, 0.09054, 0.8833, 0.05045, 0.7968, 0.01461, 0.3161, 0.09054, 0.2968, 0.01461, 0.3833, 0.05045, 0.7837, 0.08071, 0.8418, 0.02827, 0.75, 0.01, 0.2837, 0.08071, 0.25, 0.01, 0.3418, 0.02827, 0.75, 0.0774, 0.7968, 0.01461, 0.7032, 0.01461, 0.25, 0.0774, 0.2032, 0.01461, 0.2968, 0.01461, 0.7163, 0.08071, 0.75, 0.01, 0.6582, 0.02827, 0.2163, 0.08071, 0.1582, 0.02827, 0.25, 0.01, 0.6839, 0.09054, 0.7032, 0.01461, 0.6167, 0.05045, 0.1839, 0.09054, 0.1167, 0.05045, 0.2032, 0.01461, 0.6541, 0.1065, 0.6582, 0.02827, 0.5803, 0.08029, 0.1541, 0.1065, 0.08029, 0.08029, 0.1582, 0.02827, 0.628, 0.128, 0.6167, 0.05045, 0.5504, 0.1167, 0.128, 0.128, 0.05045, 0.1167, 0.1167, 0.05045, 0.6065, 0.1541, 0.5803, 0.08029, 0.5283, 0.1582, 0.1065, 0.1541, 0.02827, 0.1582, 0.08029, 0.08029, 0.5905, 0.1839, 0.5504, 0.1167, 0.5146, 0.2032, 0.09054, 0.1839, 0.01461, 0.2032, 0.05045, 0.1167, 0.5807, 0.2163, 0.5283, 0.1582, 0.51, 0.25, 0.08071, 0.2163, 0.01, 0.25, 0.02827, 0.1582, 0.5774, 0.25, 0.5146, 0.2032, 0.5146, 0.2968, 0.0774, 0.25, 0.01461, 0.2968, 0.01461, 0.2032, 0.5807, 0.2837, 0.51, 0.25, 0.5283, 0.3418, 0.08071, 0.2837, 0.02827, 0.3418, 0.01, 0.25, 0.5905, 0.3161, 0.5146, 0.2968, 0.5504, 0.3833, 0.09054, 0.3161, 0.05045, 0.3833, 0.01461, 0.2968, 0.6065, 0.3459, 0.5283, 0.3418, 0.5803, 0.4197, 0.1065, 0.3459, 0.08029, 0.4197, 0.02827, 0.3418, 0.628, 0.372, 0.5504, 0.3833, 0.6167, 0.4496, 0.128, 0.372, 0.1167, 0.4496, 0.05045, 0.3833, 0.6541, 0.3935, 0.5803, 0.4197, 0.6582, 0.4717, 0.1541, 0.3935, 0.1582, 0.4717, 0.08029, 0.4197, 0.6839, 0.4095, 0.6167, 0.4496, 0.7032, 0.4854, 0.1839, 0.4095, 0.2032, 0.4854, 0.1167, 0.4496, 0.7163, 0.4193, 0.6582, 0.4717, 0.75, 0.49, 0.2163, 0.4193, 0.25, 0.49, 0.1582, 0.4717, 0.7968, 0.4854, 0.75, 0.49, 0.7837, 0.4193, 0.75, 0.4226, 0.25, 0.49, 0.2968, 0.4854, 0.25, 0.4226, 0.2837, 0.4193, 0.04455, 0.5699, 0.04455, 0.9301, 0.0, 0.9301, 0.0, 0.5699, 0.9242, 0.9301, 0.9242, 0.5699, 1.013, 0.5699, 1.013, 0.9301, 0.8418, 0.4717, 0.7968, 0.4854, 0.8161, 0.4095, 0.7837, 0.4193, 0.2968, 0.4854, 0.3418, 0.4717, 0.2837, 0.4193, 0.3161, 0.4095, 0.8929, 0.9301, 0.8929, 0.5699, 0.9821, 0.5699, 0.9821, 0.9301, 0.8833, 0.4496, 0.8418, 0.4717, 0.8459, 0.3935, 0.8161, 0.4095, 0.3418, 0.4717, 0.3833, 0.4496, 0.3161, 0.4095, 0.3459, 0.3935, 0.8617, 0.9301, 0.8617, 0.5699, 0.9508, 0.5699, 0.9508, 0.9301, 0.9197, 0.4197, 0.8833, 0.4496, 0.872, 0.372, 0.8459, 0.3935, 0.3833, 0.4496, 0.4197, 0.4197, 0.3459, 0.3935, 0.372, 0.372, 0.8304, 0.9301, 0.8304, 0.5699, 0.9196, 0.5699, 0.9196, 0.9301, 0.9496, 0.3833, 0.9197, 0.4197, 0.8935, 0.3459, 0.872, 0.372, 0.4197, 0.4197, 0.4496, 0.3833, 0.372, 0.372, 0.3935, 0.3459, 0.7992, 0.9301, 0.7992, 0.5699, 0.8883, 0.5699, 0.8883, 0.9301, 0.9717, 0.3418, 0.9496, 0.3833, 0.9095, 0.3161, 0.8935, 0.3459, 0.4496, 0.3833, 0.4717, 0.3418, 0.3935, 0.3459, 0.4095, 0.3161, 0.7679, 0.9301, 0.7679, 0.5699, 0.8571, 0.5699, 0.8571, 0.9301, 0.9854, 0.2968, 0.9717, 0.3418, 0.9193, 0.2837, 0.9095, 0.3161, 0.4717, 0.3418, 0.4854, 0.2968, 0.4095, 0.3161, 0.4193, 0.2837, 0.7367, 0.9301, 0.7367, 0.5699, 0.8258, 0.5699, 0.8258, 0.9301, 0.99, 0.25, 0.9854, 0.2968, 0.9226, 0.25, 0.9193, 0.2837, 0.4854, 0.2968, 0.49, 0.25, 0.4193, 0.2837, 0.4226, 0.25, 0.7054, 0.9301, 0.7054, 0.5699, 0.7946, 0.5699, 0.7946, 0.9301, 0.9854, 0.2032, 0.99, 0.25, 0.9193, 0.2163, 0.9226, 0.25, 0.49, 0.25, 0.4854, 0.2032, 0.4226, 0.25, 0.4193, 0.2163, 0.6742, 0.9301, 0.6742, 0.5699, 0.7633, 0.5699, 0.7633, 0.9301, 0.9717, 0.1582, 0.9854, 0.2032, 0.9095, 0.1839, 0.9193, 0.2163, 0.4854, 0.2032, 0.4717, 0.1582, 0.4193, 0.2163, 0.4095, 0.1839, 0.6429, 0.9301, 0.6429, 0.5699, 0.7321, 0.5699, 0.7321, 0.9301, 0.9496, 0.1167, 0.9717, 0.1582, 0.8935, 0.1541, 0.9095, 0.1839, 0.4717, 0.1582, 0.4496, 0.1167, 0.4095, 0.1839, 0.3935, 0.1541, 0.6117, 0.9301, 0.6117, 0.5699, 0.7008, 0.5699, 0.7008, 0.9301, 0.9197, 0.08029, 0.9496, 0.1167, 0.872, 0.128, 0.8935, 0.1541, 0.4496, 0.1167, 0.4197, 0.08029, 0.3935, 0.1541, 0.372, 0.128, 0.5804, 0.9301, 0.5804, 0.5699, 0.6696, 0.5699, 0.6696, 0.9301, 0.8833, 0.05045, 0.9197, 0.08029, 0.8459, 0.1065, 0.872, 0.128, 0.4197, 0.08029, 0.3833, 0.05045, 0.372, 0.128, 0.3459, 0.1065, 0.5492, 0.9301, 0.5492, 0.5699, 0.6383, 0.5699, 0.6383, 0.9301, 0.8418, 0.02827, 0.8833, 0.05045, 0.8161, 0.09054, 0.8459, 0.1065, 0.3833, 0.05045, 0.3418, 0.02827, 0.3459, 0.1065, 0.3161, 0.09054, 0.5179, 0.9301, 0.5179, 0.5699, 0.6071, 0.5699, 0.6071, 0.9301, 0.7968, 0.01461, 0.8418, 0.02827, 0.7837, 0.08071, 0.8161, 0.09054, 0.3418, 0.02827, 0.2968, 0.01461, 0.3161, 0.09054, 0.2837, 0.08071, 0.4867, 0.9301, 0.4867, 0.5699, 0.5758, 0.5699, 0.5758, 0.9301, 0.75, 0.01, 0.7968, 0.01461, 0.75, 0.0774, 0.7837, 0.08071, 0.2968, 0.01461, 0.25, 0.01, 0.2837, 0.08071, 0.25, 0.0774, 0.4554, 0.9301, 0.4554, 0.5699, 0.5446, 0.5699, 0.5446, 0.9301, 0.7032, 0.01461, 0.75, 0.01, 0.7163, 0.08071, 0.75, 0.0774, 0.25, 0.01, 0.2032, 0.01461, 0.25, 0.0774, 0.2163, 0.08071, 0.4242, 0.9301, 0.4242, 0.5699, 0.5133, 0.5699, 0.5133, 0.9301, 0.6582, 0.02827, 0.7032, 0.01461, 0.6839, 0.09054, 0.7163, 0.08071, 0.2032, 0.01461, 0.1582, 0.02827, 0.2163, 0.08071, 0.1839, 0.09054, 0.3929, 0.9301, 0.3929, 0.5699, 0.4821, 0.5699, 0.4821, 0.9301, 0.6167, 0.05045, 0.6582, 0.02827, 0.6541, 0.1065, 0.6839, 0.09054, 0.1582, 0.02827, 0.1167, 0.05045, 0.1839, 0.09054, 0.1541, 0.1065, 0.3617, 0.9301, 0.3617, 0.5699, 0.4508, 0.5699, 0.4508, 0.9301, 0.5803, 0.08029, 0.6167, 0.05045, 0.628, 0.128, 0.6541, 0.1065, 0.1167, 0.05045, 0.08029, 0.08029, 0.1541, 0.1065, 0.128, 0.128, 0.3304, 0.9301, 0.3304, 0.5699, 0.4196, 0.5699, 0.4196, 0.9301, 0.5504, 0.1167, 0.5803, 0.08029, 0.6065, 0.1541, 0.628, 0.128, 0.08029, 0.08029, 0.05045, 0.1167, 0.128, 0.128, 0.1065, 0.1541, 0.2992, 0.9301, 0.2992, 0.5699, 0.3883, 0.5699, 0.3883, 0.9301, 0.5283, 0.1582, 0.5504, 0.1167, 0.5905, 0.1839, 0.6065, 0.1541, 0.05045, 0.1167, 0.02827, 0.1582, 0.1065, 0.1541, 0.09054, 0.1839, 0.2679, 0.9301, 0.2679, 0.5699, 0.3571, 0.5699, 0.3571, 0.9301, 0.5146, 0.2032, 0.5283, 0.1582, 0.5807, 0.2163, 0.5905, 0.1839, 0.02827, 0.1582, 0.01461, 0.2032, 0.09054, 0.1839, 0.08071, 0.2163, 0.2367, 0.9301, 0.2367, 0.5699, 0.3258, 0.5699, 0.3258, 0.9301, 0.51, 0.25, 0.5146, 0.2032, 0.5774, 0.25, 0.5807, 0.2163, 0.01461, 0.2032, 0.01, 0.25, 0.08071, 0.2163, 0.0774, 0.25, 0.2054, 0.9301, 0.2054, 0.5699, 0.2946, 0.5699, 0.2946, 0.9301, 0.5146, 0.2968, 0.51, 0.25, 0.5807, 0.2837, 0.5774, 0.25, 0.01, 0.25, 0.01461, 0.2968, 0.0774, 0.25, 0.08071, 0.2837, 0.1742, 0.9301, 0.1742, 0.5699, 0.2633, 0.5699, 0.2633, 0.9301, 0.5283, 0.3418, 0.5146, 0.2968, 0.5905, 0.3161, 0.5807, 0.2837, 0.01461, 0.2968, 0.02827, 0.3418, 0.08071, 0.2837, 0.09054, 0.3161, 0.1429, 0.9301, 0.1429, 0.5699, 0.2321, 0.5699, 0.2321, 0.9301, 0.5504, 0.3833, 0.5283, 0.3418, 0.6065, 0.3459, 0.5905, 0.3161, 0.02827, 0.3418, 0.05045, 0.3833, 0.09054, 0.3161, 0.1065, 0.3459, 0.1117, 0.9301, 0.1117, 0.5699, 0.2008, 0.5699, 0.2008, 0.9301, 0.5803, 0.4197, 0.5504, 0.3833, 0.628, 0.372, 0.6065, 0.3459, 0.05045, 0.3833, 0.08029, 0.4197, 0.1065, 0.3459, 0.128, 0.372, 0.08045, 0.9301, 0.08045, 0.5699, 0.1696, 0.5699, 0.1696, 0.9301, 0.6167, 0.4496, 0.5803, 0.4197, 0.6541, 0.3935, 0.628, 0.372, 0.08029, 0.4197, 0.1167, 0.4496, 0.128, 0.372, 0.1541, 0.3935, 0.0492, 0.9301, 0.0492, 0.5699, 0.1383, 0.5699, 0.1383, 0.9301, 0.6582, 0.4717, 0.6167, 0.4496, 0.6839, 0.4095, 0.6541, 0.3935, 0.1167, 0.4496, 0.1582, 0.4717, 0.1541, 0.3935, 0.1839, 0.4095, 0.01795, 0.9301, 0.01795, 0.5699, 0.1071, 0.5699, 0.1071, 0.9301, 0.7032, 0.4854, 0.6582, 0.4717, 0.7163, 0.4193, 0.6839, 0.4095, 0.1582, 0.4717, 0.2032, 0.4854, 0.1839, 0.4095, 0.2163, 0.4193, -0.0133, 0.9301, -0.0133, 0.5699, 0.0758, 0.5699, 0.0758, 0.9301, 0.75, 0.49, 0.7032, 0.4854, 0.75, 0.4226, 0.7163, 0.4193, 0.2032, 0.4854, 0.25, 0.49, 0.2163, 0.4193, 0.25, 0.4226, 0.75, 0.4226, 0.7837, 0.4193, 0.8161, 0.4095, 0.8459, 0.3935, 0.872, 0.372, 0.8935, 0.3459, 0.9095, 0.3161, 0.9193, 0.2837, 0.9226, 0.25, 0.9193, 0.2163, 0.9095, 0.1839, 0.8935, 0.1541, 0.872, 0.128, 0.8459, 0.1065, 0.8161, 0.09054, 0.7837, 0.08071, 0.75, 0.0774, 0.7163, 0.08071, 0.6839, 0.09054, 0.6541, 0.1065, 0.628, 0.128, 0.6065, 0.1541, 0.5905, 0.1839, 0.5807, 0.2163, 0.5774, 0.25, 0.5807, 0.2837, 0.5905, 0.3161, 0.6065, 0.3459, 0.628, 0.372, 0.6541, 0.3935, 0.6839, 0.4095, 0.7163, 0.4193])
me_cube_003.materials.append(mat_body_001)
me_cube_003.materials.append(mat_windows_001)
me_cube_003.materials.append(mat_tire_center)
me_cube_003.materials.append(mat_tire)
me_cube_003.materials.append(mat_tire_center_001)
me_cube_003.materials.append(mat_tire_001)
me_cube_003.update()
me_cube_004 = bpy.data.meshes.new('Cube.004')
me_cube_004.from_pydata([(2.0, -12.0, 6.0), (2.0, -12.0, 8.0), (2.0, -10.0, 6.0), (2.0, -10.0, 8.0), (2.667, -12.0, 6.0), (2.667, -12.0, 8.0), (2.667, -10.0, 6.0), (2.667, -10.0, 8.0), (3.0, 144.0, 6.4), (3.0, 144.0, 7.6), (3.0, 146.0, 6.4), (3.0, 146.0, 7.6), (2.384e-07, 146.0, 6.4), (2.384e-07, 146.0, 7.6), (2.384e-07, 144.0, 6.4), (2.384e-07, 144.0, 7.6)], [], [(0, 1, 3, 2), (2, 3, 7, 6), (6, 7, 5, 4), (4, 5, 1, 0), (2, 6, 4, 0), (7, 3, 1, 5), (12, 13, 11, 10), (10, 11, 9, 8), (12, 10, 8, 14), (11, 13, 15, 9), (8, 9, 15, 14)])
me_cube_004.polygons.foreach_set('material_index', [0, 0, 0, 0, 0, 0, 1, 1, 1, 1, 1])
_uv = me_cube_004.uv_layers.new(name='UVMap')
_uv.uv.foreach_set('vector', [0.375, 0.0, 0.625, 0.0, 0.625, 0.25, 0.375, 0.25, 0.375, 0.25, 0.625, 0.25, 0.625, 0.5, 0.375, 0.5, 0.375, 0.5, 0.625, 0.5, 0.625, 0.75, 0.375, 0.75, 0.375, 0.75, 0.625, 0.75, 0.625, 1.0, 0.375, 1.0, 0.125, 0.5, 0.375, 0.5, 0.375, 0.75, 0.125, 0.75, 0.625, 0.5, 0.875, 0.5, 0.875, 0.75, 0.625, 0.75, 0.375, 0.375, 0.625, 0.375, 0.625, 0.5, 0.375, 0.5, 0.375, 0.5, 0.625, 0.5, 0.625, 0.75, 0.375, 0.75, 0.25, 0.5, 0.375, 0.5, 0.375, 0.75, 0.25, 0.75, 0.625, 0.5, 0.75, 0.5, 0.75, 0.75, 0.625, 0.75, 0.375, 0.75, 0.625, 0.75, 0.625, 0.875, 0.375, 0.875])
me_cube_004.materials.append(mat_f_light_001)
me_cube_004.materials.append(mat_b_light_001)
me_cube_004.update()

# ---- objects
ob_light = bpy.data.objects.new('Light', light_light)
ob_camera = bpy.data.objects.new('Camera', cam_camera)
ob_cube = bpy.data.objects.new('Cube', me_cube_003)
ob_headlight = bpy.data.objects.new('Headlight', me_cube_004)

# ---- transforms, parenting, visibility, modifiers, constraints
ob_light.location = (4.076, 1.005, 5.904)
ob_light.rotation_euler = (0.6503, 0.05522, 1.866)
ob_light.lock_rotations_4d = False
ob_light.empty_display_type = 'ARROWS'
ob_light.color = (0.0, 0.0, 0.0, 0.0)
ob_light.lineart.crease_threshold = 0.0
ob_camera.location = (7.359, -6.926, 4.958)
ob_camera.rotation_euler = (1.109, 0.0, 0.8149)
ob_camera.lock_rotations_4d = False
ob_camera.empty_display_type = 'ARROWS'
ob_camera.color = (0.0, 0.0, 0.0, 0.0)
ob_camera.display_type = 'WIRE'
ob_camera.lineart.crease_threshold = 0.0
ob_cube.location = (0.0, 6.69, 2.25)
ob_cube.scale = (2.5, 7.75, 2.75)
_vg = ob_cube.vertex_groups.new(name='Bone')
_vg = ob_cube.vertex_groups.new(name='Bone.001')
_vg = ob_cube.vertex_groups.new(name='Bone.003')
_vg = ob_cube.vertex_groups.new(name='Bone.006')
_vg = ob_cube.vertex_groups.new(name='Bone.002')
_vg = ob_cube.vertex_groups.new(name='Bone.004')
ob_headlight.location = (0.0, 0.05, -0.25)
ob_headlight.scale = (0.75, 0.1, 0.25)
_m = ob_headlight.modifiers.new('Mirror', 'MIRROR')

# ---- collection membership
col_collection.objects.link(ob_light)
col_collection.objects.link(ob_camera)
col_collection.objects.link(ob_cube)
col_collection.objects.link(ob_headlight)

# ---- scene / render settings (as saved in the file)
scene.camera = ob_camera
scene.frame_start = 1; scene.frame_end = 4; scene.frame_set(0)
scene.render.engine = 'BLENDER_EEVEE_NEXT'
scene.cycles.sampling_pattern = 'TABULATED_SOBOL'
scene.eevee.ray_tracing_options.trace_max_roughness = 0.0
bpy.context.view_layer.update()
